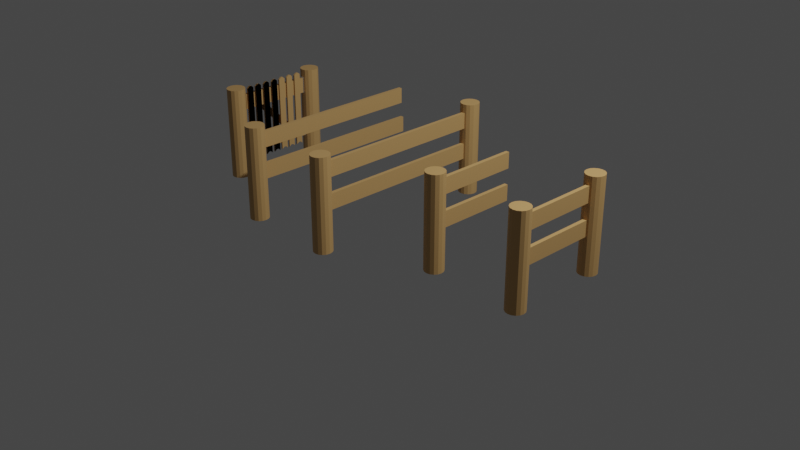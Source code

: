# Source: Fences.blend  (saved by Blender 2.82.7; exported with 4.5.12 LTS)
import bpy
from mathutils import Matrix  # noqa: F401  (used for matrix-valued properties, if any)

bpy.ops.wm.read_factory_settings(use_empty=True)
scene = bpy.context.scene
scene.name = 'Scene'

# ---- collections
col_collection = bpy.data.collections.new('Collection'); scene.collection.children.link(col_collection)
col_fencegate = bpy.data.collections.new('FenceGate'); scene.collection.children.link(col_fencegate)
col_gate = bpy.data.collections.new('Gate'); col_fencegate.children.link(col_gate)
col_fenceshort_001 = bpy.data.collections.new('FenceShort.001'); scene.collection.children.link(col_fenceshort_001)
col_fenceshortopen = bpy.data.collections.new('FenceShortOpen'); scene.collection.children.link(col_fenceshortopen)
col_fencelong = bpy.data.collections.new('FenceLong'); scene.collection.children.link(col_fencelong)
col_fencelongopen = bpy.data.collections.new('FenceLongOpen'); scene.collection.children.link(col_fencelongopen)

# ---- materials (node trees are filled in below, after node groups)
mat_wood = bpy.data.materials.new('Wood')
mat_metal = bpy.data.materials.new('Metal')

# ---- material node trees
mat_wood.use_nodes = True; mat_wood.node_tree.nodes.clear()
_N = mat_wood.node_tree.nodes; _L = mat_wood.node_tree.links
n0 = _N.new('ShaderNodeOutputMaterial'); n0.name = 'Material Output'; n0.location = (300, 300)
n1 = _N.new('ShaderNodeBsdfPrincipled'); n1.name = 'Principled BSDF'; n1.location = (10, 300)
n1.distribution = 'GGX'
n1.subsurface_method = 'BURLEY'
n1.inputs[0].default_value = (0.5815, 0.3504, 0.1347, 1.0)
n1.inputs[3].default_value = 1.45
n1.inputs[27].default_value = (0.0, 0.0, 0.0, 1.0)
n1.inputs[28].default_value = 1.0
_L.new(n1.outputs[0], n0.inputs[0])
n0.is_active_output = True
mat_metal.use_nodes = True; mat_metal.node_tree.nodes.clear()
_N = mat_metal.node_tree.nodes; _L = mat_metal.node_tree.links
n0 = _N.new('ShaderNodeOutputMaterial'); n0.name = 'Material Output'; n0.location = (300, 300)
n1 = _N.new('ShaderNodeBsdfPrincipled'); n1.name = 'Principled BSDF'; n1.location = (10, 300)
n1.distribution = 'GGX'
n1.subsurface_method = 'BURLEY'
n1.inputs[0].default_value = (0.5382, 0.5382, 0.5382, 1.0)
n1.inputs[1].default_value = 0.8083
n1.inputs[2].default_value = 0.0
n1.inputs[3].default_value = 1.45
n1.inputs[24].default_value = 0.18
n1.inputs[27].default_value = (0.0, 0.0, 0.0, 1.0)
n1.inputs[28].default_value = 1.0
_L.new(n1.outputs[0], n0.inputs[0])
n0.is_active_output = True

# ---- world
world_world = bpy.data.worlds.new('World'); scene.world = world_world
world_world.use_nodes = True; world_world.node_tree.nodes.clear()
_N = world_world.node_tree.nodes; _L = world_world.node_tree.links
n0 = _N.new('ShaderNodeOutputWorld'); n0.name = 'World Output'; n0.location = (300, 300)
n1 = _N.new('ShaderNodeBackground'); n1.name = 'Background'; n1.location = (10, 300)
n1.inputs[0].default_value = (0.05088, 0.05088, 0.05088, 1.0)
_L.new(n1.outputs[0], n0.inputs[0])
n0.is_active_output = True
world_world.color = (0.05088, 0.05088, 0.05088)
world_world.use_sun_shadow = False
world_world.sun_shadow_jitter_overblur = 0.0

# ---- cameras
cam_camera = bpy.data.cameras.new('Camera')
cam_camera.clip_end = 100.0
cam_camera.ortho_scale = 7.314

# ---- lights
light_light = bpy.data.lights.new('Light', 'POINT')
light_light.transmission_factor = 0.0
light_light.energy = 1000.0
light_light.shadow_soft_size = 0.1
light_light.shadow_maximum_resolution = 0.006
light_light.use_absolute_resolution = True

# ---- meshes
me_cylinder = bpy.data.meshes.new('Cylinder')
me_cylinder.from_pydata([(0.0, 0.1, -0.5), (0.0, 0.1, 0.5), (0.03827, 0.09239, -0.5), (0.03827, 0.09239, 0.5), (0.07071, 0.07071, -0.5), (0.07071, 0.07071, 0.5), (0.09239, 0.03827, -0.5), (0.09239, 0.03827, 0.5), (0.1, -4.371e-09, -0.5), (0.1, -4.371e-09, 0.5), (0.09239, -0.03827, -0.5), (0.09239, -0.03827, 0.5), (0.07071, -0.07071, -0.5), (0.07071, -0.07071, 0.5), (0.03827, -0.09239, -0.5), (0.03827, -0.09239, 0.5), (1.51e-08, -0.1, -0.5), (1.51e-08, -0.1, 0.5), (-0.03827, -0.09239, -0.5), (-0.03827, -0.09239, 0.5), (-0.07071, -0.07071, -0.5), (-0.07071, -0.07071, 0.5), (-0.09239, -0.03827, -0.5), (-0.09239, -0.03827, 0.5), (-0.1, 1.192e-09, -0.5), (-0.1, 1.192e-09, 0.5), (-0.09239, 0.03827, -0.5), (-0.09239, 0.03827, 0.5), (-0.07071, 0.07071, -0.5), (-0.07071, 0.07071, 0.5), (-0.03827, 0.09239, -0.5), (-0.03827, 0.09239, 0.5)], [], [(0, 1, 3, 2), (2, 3, 5, 4), (4, 5, 7, 6), (6, 7, 9, 8), (8, 9, 11, 10), (10, 11, 13, 12), (12, 13, 15, 14), (14, 15, 17, 16), (16, 17, 19, 18), (18, 19, 21, 20), (20, 21, 23, 22), (22, 23, 25, 24), (24, 25, 27, 26), (26, 27, 29, 28), (3, 1, 31, 29, 27, 25, 23, 21, 19, 17, 15, 13, 11, 9, 7, 5), (28, 29, 31, 30), (30, 31, 1, 0), (0, 2, 4, 6, 8, 10, 12, 14, 16, 18, 20, 22, 24, 26, 28, 30)])
_uv = me_cylinder.uv_layers.new(name='UVMap')
_uv.uv.foreach_set('vector', [1.0, 0.5, 1.0, 1.0, 0.9375, 1.0, 0.9375, 0.5, 0.9375, 0.5, 0.9375, 1.0, 0.875, 1.0, 0.875, 0.5, 0.875, 0.5, 0.875, 1.0, 0.8125, 1.0, 0.8125, 0.5, 0.8125, 0.5, 0.8125, 1.0, 0.75, 1.0, 0.75, 0.5, 0.75, 0.5, 0.75, 1.0, 0.6875, 1.0, 0.6875, 0.5, 0.6875, 0.5, 0.6875, 1.0, 0.625, 1.0, 0.625, 0.5, 0.625, 0.5, 0.625, 1.0, 0.5625, 1.0, 0.5625, 0.5, 0.5625, 0.5, 0.5625, 1.0, 0.5, 1.0, 0.5, 0.5, 0.5, 0.5, 0.5, 1.0, 0.4375, 1.0, 0.4375, 0.5, 0.4375, 0.5, 0.4375, 1.0, 0.375, 1.0, 0.375, 0.5, 0.375, 0.5, 0.375, 1.0, 0.3125, 1.0, 0.3125, 0.5, 0.3125, 0.5, 0.3125, 1.0, 0.25, 1.0, 0.25, 0.5, 0.25, 0.5, 0.25, 1.0, 0.1875, 1.0, 0.1875, 0.5, 0.1875, 0.5, 0.1875, 1.0, 0.125, 1.0, 0.125, 0.5, 0.3418, 0.4717, 0.25, 0.49, 0.1582, 0.4717, 0.08029, 0.4197, 0.02827, 0.3418, 0.01, 0.25, 0.02827, 0.1582, 0.08029, 0.08029, 0.1582, 0.02827, 0.25, 0.01, 0.3418, 0.02827, 0.4197, 0.08029, 0.4717, 0.1582, 0.49, 0.25, 0.4717, 0.3418, 0.4197, 0.4197, 0.125, 0.5, 0.125, 1.0, 0.0625, 1.0, 0.0625, 0.5, 0.0625, 0.5, 0.0625, 1.0, 0.0, 1.0, 0.0, 0.5, 0.75, 0.49, 0.8418, 0.4717, 0.9197, 0.4197, 0.9717, 0.3418, 0.99, 0.25, 0.9717, 0.1582, 0.9197, 0.08029, 0.8418, 0.02827, 0.75, 0.01, 0.6582, 0.02827, 0.5803, 0.08029, 0.5283, 0.1582, 0.51, 0.25, 0.5283, 0.3418, 0.5803, 0.4197, 0.6582, 0.4717])
me_cylinder.materials.append(mat_wood)
me_cylinder.use_remesh_fix_poles = True
me_cylinder.use_remesh_preserve_attributes = False
me_cylinder.use_mirror_vertex_groups = False
me_cylinder.update()
me_cylinder_001 = bpy.data.meshes.new('Cylinder.001')
me_cylinder_001.from_pydata([(0.0, 0.1, -0.5), (0.0, 0.1, 0.5), (0.03827, 0.09239, -0.5), (0.03827, 0.09239, 0.5), (0.07071, 0.07071, -0.5), (0.07071, 0.07071, 0.5), (0.09239, 0.03827, -0.5), (0.09239, 0.03827, 0.5), (0.1, -4.371e-09, -0.5), (0.1, -4.371e-09, 0.5), (0.09239, -0.03827, -0.5), (0.09239, -0.03827, 0.5), (0.07071, -0.07071, -0.5), (0.07071, -0.07071, 0.5), (0.03827, -0.09239, -0.5), (0.03827, -0.09239, 0.5), (1.51e-08, -0.1, -0.5), (1.51e-08, -0.1, 0.5), (-0.03827, -0.09239, -0.5), (-0.03827, -0.09239, 0.5), (-0.07071, -0.07071, -0.5), (-0.07071, -0.07071, 0.5), (-0.09239, -0.03827, -0.5), (-0.09239, -0.03827, 0.5), (-0.1, 1.192e-09, -0.5), (-0.1, 1.192e-09, 0.5), (-0.09239, 0.03827, -0.5), (-0.09239, 0.03827, 0.5), (-0.07071, 0.07071, -0.5), (-0.07071, 0.07071, 0.5), (-0.03827, 0.09239, -0.5), (-0.03827, 0.09239, 0.5)], [], [(0, 1, 3, 2), (2, 3, 5, 4), (4, 5, 7, 6), (6, 7, 9, 8), (8, 9, 11, 10), (10, 11, 13, 12), (12, 13, 15, 14), (14, 15, 17, 16), (16, 17, 19, 18), (18, 19, 21, 20), (20, 21, 23, 22), (22, 23, 25, 24), (24, 25, 27, 26), (26, 27, 29, 28), (3, 1, 31, 29, 27, 25, 23, 21, 19, 17, 15, 13, 11, 9, 7, 5), (28, 29, 31, 30), (30, 31, 1, 0), (0, 2, 4, 6, 8, 10, 12, 14, 16, 18, 20, 22, 24, 26, 28, 30)])
_uv = me_cylinder_001.uv_layers.new(name='UVMap')
_uv.uv.foreach_set('vector', [1.0, 0.5, 1.0, 1.0, 0.9375, 1.0, 0.9375, 0.5, 0.9375, 0.5, 0.9375, 1.0, 0.875, 1.0, 0.875, 0.5, 0.875, 0.5, 0.875, 1.0, 0.8125, 1.0, 0.8125, 0.5, 0.8125, 0.5, 0.8125, 1.0, 0.75, 1.0, 0.75, 0.5, 0.75, 0.5, 0.75, 1.0, 0.6875, 1.0, 0.6875, 0.5, 0.6875, 0.5, 0.6875, 1.0, 0.625, 1.0, 0.625, 0.5, 0.625, 0.5, 0.625, 1.0, 0.5625, 1.0, 0.5625, 0.5, 0.5625, 0.5, 0.5625, 1.0, 0.5, 1.0, 0.5, 0.5, 0.5, 0.5, 0.5, 1.0, 0.4375, 1.0, 0.4375, 0.5, 0.4375, 0.5, 0.4375, 1.0, 0.375, 1.0, 0.375, 0.5, 0.375, 0.5, 0.375, 1.0, 0.3125, 1.0, 0.3125, 0.5, 0.3125, 0.5, 0.3125, 1.0, 0.25, 1.0, 0.25, 0.5, 0.25, 0.5, 0.25, 1.0, 0.1875, 1.0, 0.1875, 0.5, 0.1875, 0.5, 0.1875, 1.0, 0.125, 1.0, 0.125, 0.5, 0.3418, 0.4717, 0.25, 0.49, 0.1582, 0.4717, 0.08029, 0.4197, 0.02827, 0.3418, 0.01, 0.25, 0.02827, 0.1582, 0.08029, 0.08029, 0.1582, 0.02827, 0.25, 0.01, 0.3418, 0.02827, 0.4197, 0.08029, 0.4717, 0.1582, 0.49, 0.25, 0.4717, 0.3418, 0.4197, 0.4197, 0.125, 0.5, 0.125, 1.0, 0.0625, 1.0, 0.0625, 0.5, 0.0625, 0.5, 0.0625, 1.0, 0.0, 1.0, 0.0, 0.5, 0.75, 0.49, 0.8418, 0.4717, 0.9197, 0.4197, 0.9717, 0.3418, 0.99, 0.25, 0.9717, 0.1582, 0.9197, 0.08029, 0.8418, 0.02827, 0.75, 0.01, 0.6582, 0.02827, 0.5803, 0.08029, 0.5283, 0.1582, 0.51, 0.25, 0.5283, 0.3418, 0.5803, 0.4197, 0.6582, 0.4717])
me_cylinder_001.materials.append(mat_wood)
me_cylinder_001.use_remesh_fix_poles = True
me_cylinder_001.use_remesh_preserve_attributes = False
me_cylinder_001.use_mirror_vertex_groups = False
me_cylinder_001.update()
me_cube_026 = bpy.data.meshes.new('Cube.026')
me_cube_026.from_pydata([(0.01174, -0.05, -0.0983), (0.01174, -0.05, 0.05578), (0.01174, 0.05, -0.0983), (0.01174, 0.05, 0.05578), (0.05, -0.05, -0.0983), (0.05, -0.05, 0.05578), (0.05, 0.05, -0.0983), (0.05, 0.05, 0.05578)], [], [(0, 1, 3, 2), (2, 3, 7, 6), (6, 7, 5, 4), (4, 5, 1, 0), (2, 6, 4, 0), (7, 3, 1, 5)])
_uv = me_cube_026.uv_layers.new(name='UVMap')
_uv.uv.foreach_set('vector', [0.375, 0.0, 0.625, 0.0, 0.625, 0.25, 0.375, 0.25, 0.375, 0.25, 0.625, 0.25, 0.625, 0.5, 0.375, 0.5, 0.375, 0.5, 0.625, 0.5, 0.625, 0.75, 0.375, 0.75, 0.375, 0.75, 0.625, 0.75, 0.625, 1.0, 0.375, 1.0, 0.125, 0.5, 0.375, 0.5, 0.375, 0.75, 0.125, 0.75, 0.625, 0.5, 0.875, 0.5, 0.875, 0.75, 0.625, 0.75])
me_cube_026.materials.append(mat_wood)
me_cube_026.use_remesh_fix_poles = True
me_cube_026.use_remesh_preserve_attributes = False
me_cube_026.use_mirror_vertex_groups = False
me_cube_026.update()
me_cube_027 = bpy.data.meshes.new('Cube.027')
me_cube_027.from_pydata([(0.01174, -0.05, -0.0983), (0.01174, -0.05, 0.05578), (0.01174, 0.05, -0.0983), (0.01174, 0.05, 0.05578), (0.05, -0.05, -0.0983), (0.05, -0.05, 0.05578), (0.05, 0.05, -0.0983), (0.05, 0.05, 0.05578)], [], [(0, 1, 3, 2), (2, 3, 7, 6), (6, 7, 5, 4), (4, 5, 1, 0), (2, 6, 4, 0), (7, 3, 1, 5)])
_uv = me_cube_027.uv_layers.new(name='UVMap')
_uv.uv.foreach_set('vector', [0.375, 0.0, 0.625, 0.0, 0.625, 0.25, 0.375, 0.25, 0.375, 0.25, 0.625, 0.25, 0.625, 0.5, 0.375, 0.5, 0.375, 0.5, 0.625, 0.5, 0.625, 0.75, 0.375, 0.75, 0.375, 0.75, 0.625, 0.75, 0.625, 1.0, 0.375, 1.0, 0.125, 0.5, 0.375, 0.5, 0.375, 0.75, 0.125, 0.75, 0.625, 0.5, 0.875, 0.5, 0.875, 0.75, 0.625, 0.75])
me_cube_027.materials.append(mat_wood)
me_cube_027.use_remesh_fix_poles = True
me_cube_027.use_remesh_preserve_attributes = False
me_cube_027.use_mirror_vertex_groups = False
me_cube_027.update()
me_cube_012 = bpy.data.meshes.new('Cube.012')
me_cube_012.from_pydata([(-0.001682, -0.9675, -0.09363), (-0.001682, -0.9675, 0.07493), (-0.001682, -0.002952, -0.09363), (-0.001682, -0.002952, 0.07493), (0.03751, -0.9675, -0.09363), (0.03751, -0.9675, 0.07493), (0.03751, -0.002952, -0.09363), (0.03751, -0.002952, 0.07493)], [], [(0, 1, 3, 2), (2, 3, 7, 6), (6, 7, 5, 4), (4, 5, 1, 0), (2, 6, 4, 0), (7, 3, 1, 5)])
_uv = me_cube_012.uv_layers.new(name='UVMap')
_uv.uv.foreach_set('vector', [0.375, 0.0, 0.625, 0.0, 0.625, 0.25, 0.375, 0.25, 0.375, 0.25, 0.625, 0.25, 0.625, 0.5, 0.375, 0.5, 0.375, 0.5, 0.625, 0.5, 0.625, 0.75, 0.375, 0.75, 0.375, 0.75, 0.625, 0.75, 0.625, 1.0, 0.375, 1.0, 0.125, 0.5, 0.375, 0.5, 0.375, 0.75, 0.125, 0.75, 0.625, 0.5, 0.875, 0.5, 0.875, 0.75, 0.625, 0.75])
me_cube_012.materials.append(mat_wood)
me_cube_012.use_remesh_fix_poles = True
me_cube_012.use_remesh_preserve_attributes = False
me_cube_012.use_mirror_vertex_groups = False
me_cube_012.update()
me_cylinder_011 = bpy.data.meshes.new('Cylinder.011')
me_cylinder_011.from_pydata([(0.009635, 0.01182, 0.229), (0.009635, 0.01182, 0.329), (0.01346, 0.01106, 0.229), (0.01346, 0.01106, 0.329), (0.01671, 0.008895, 0.229), (0.01671, 0.008895, 0.329), (0.01887, 0.00565, 0.229), (0.01887, 0.00565, 0.329), (0.01964, 0.001823, 0.229), (0.01964, 0.001823, 0.329), (0.01887, -0.002003, 0.229), (0.01887, -0.002003, 0.329), (0.01671, -0.005248, 0.229), (0.01671, -0.005248, 0.329), (0.01346, -0.007415, 0.229), (0.01346, -0.007415, 0.329), (0.009635, -0.008177, 0.229), (0.009635, -0.008177, 0.329), (0.005808, -0.007415, 0.229), (0.005808, -0.007415, 0.329), (0.002564, -0.005248, 0.229), (0.002564, -0.005248, 0.329), (0.0003965, -0.002003, 0.229), (0.0003965, -0.002003, 0.329), (-0.0003647, 0.001823, 0.229), (-0.0003647, 0.001823, 0.329), (0.0003965, 0.00565, 0.229), (0.0003965, 0.00565, 0.329), (0.002564, 0.008895, 0.229), (0.002564, 0.008895, 0.329), (0.005808, 0.01106, 0.229), (0.005808, 0.01106, 0.329)], [], [(0, 1, 3, 2), (2, 3, 5, 4), (4, 5, 7, 6), (6, 7, 9, 8), (8, 9, 11, 10), (10, 11, 13, 12), (12, 13, 15, 14), (14, 15, 17, 16), (16, 17, 19, 18), (18, 19, 21, 20), (20, 21, 23, 22), (22, 23, 25, 24), (24, 25, 27, 26), (26, 27, 29, 28), (3, 1, 31, 29, 27, 25, 23, 21, 19, 17, 15, 13, 11, 9, 7, 5), (28, 29, 31, 30), (30, 31, 1, 0), (0, 2, 4, 6, 8, 10, 12, 14, 16, 18, 20, 22, 24, 26, 28, 30)])
_uv = me_cylinder_011.uv_layers.new(name='UVMap')
_uv.uv.foreach_set('vector', [1.0, 0.5, 1.0, 1.0, 0.9375, 1.0, 0.9375, 0.5, 0.9375, 0.5, 0.9375, 1.0, 0.875, 1.0, 0.875, 0.5, 0.875, 0.5, 0.875, 1.0, 0.8125, 1.0, 0.8125, 0.5, 0.8125, 0.5, 0.8125, 1.0, 0.75, 1.0, 0.75, 0.5, 0.75, 0.5, 0.75, 1.0, 0.6875, 1.0, 0.6875, 0.5, 0.6875, 0.5, 0.6875, 1.0, 0.625, 1.0, 0.625, 0.5, 0.625, 0.5, 0.625, 1.0, 0.5625, 1.0, 0.5625, 0.5, 0.5625, 0.5, 0.5625, 1.0, 0.5, 1.0, 0.5, 0.5, 0.5, 0.5, 0.5, 1.0, 0.4375, 1.0, 0.4375, 0.5, 0.4375, 0.5, 0.4375, 1.0, 0.375, 1.0, 0.375, 0.5, 0.375, 0.5, 0.375, 1.0, 0.3125, 1.0, 0.3125, 0.5, 0.3125, 0.5, 0.3125, 1.0, 0.25, 1.0, 0.25, 0.5, 0.25, 0.5, 0.25, 1.0, 0.1875, 1.0, 0.1875, 0.5, 0.1875, 0.5, 0.1875, 1.0, 0.125, 1.0, 0.125, 0.5, 0.3418, 0.4717, 0.25, 0.49, 0.1582, 0.4717, 0.08029, 0.4197, 0.02827, 0.3418, 0.01, 0.25, 0.02827, 0.1582, 0.08029, 0.08029, 0.1582, 0.02827, 0.25, 0.01, 0.3418, 0.02827, 0.4197, 0.08029, 0.4717, 0.1582, 0.49, 0.25, 0.4717, 0.3418, 0.4197, 0.4197, 0.125, 0.5, 0.125, 1.0, 0.0625, 1.0, 0.0625, 0.5, 0.0625, 0.5, 0.0625, 1.0, 0.0, 1.0, 0.0, 0.5, 0.75, 0.49, 0.8418, 0.4717, 0.9197, 0.4197, 0.9717, 0.3418, 0.99, 0.25, 0.9717, 0.1582, 0.9197, 0.08029, 0.8418, 0.02827, 0.75, 0.01, 0.6582, 0.02827, 0.5803, 0.08029, 0.5283, 0.1582, 0.51, 0.25, 0.5283, 0.3418, 0.5803, 0.4197, 0.6582, 0.4717])
me_cylinder_011.materials.append(mat_metal)
me_cylinder_011.use_remesh_fix_poles = True
me_cylinder_011.use_remesh_preserve_attributes = False
me_cylinder_011.use_mirror_vertex_groups = False
me_cylinder_011.update()
me_cylinder_012 = bpy.data.meshes.new('Cylinder.012')
me_cylinder_012.from_pydata([(0.009635, 0.01182, -0.05496), (0.009635, 0.01182, 0.04504), (0.01346, 0.01106, -0.05496), (0.01346, 0.01106, 0.04504), (0.01671, 0.008895, -0.05496), (0.01671, 0.008895, 0.04504), (0.01887, 0.00565, -0.05496), (0.01887, 0.00565, 0.04504), (0.01964, 0.001823, -0.05496), (0.01964, 0.001823, 0.04504), (0.01887, -0.002003, -0.05496), (0.01887, -0.002003, 0.04504), (0.01671, -0.005248, -0.05496), (0.01671, -0.005248, 0.04504), (0.01346, -0.007415, -0.05496), (0.01346, -0.007415, 0.04504), (0.009635, -0.008177, -0.05496), (0.009635, -0.008177, 0.04504), (0.005808, -0.007415, -0.05496), (0.005808, -0.007415, 0.04504), (0.002564, -0.005248, -0.05496), (0.002564, -0.005248, 0.04504), (0.0003965, -0.002003, -0.05496), (0.0003965, -0.002003, 0.04504), (-0.0003647, 0.001823, -0.05496), (-0.0003647, 0.001823, 0.04504), (0.0003965, 0.00565, -0.05496), (0.0003965, 0.00565, 0.04504), (0.002564, 0.008895, -0.05496), (0.002564, 0.008895, 0.04504), (0.005808, 0.01106, -0.05496), (0.005808, 0.01106, 0.04504)], [], [(0, 1, 3, 2), (2, 3, 5, 4), (4, 5, 7, 6), (6, 7, 9, 8), (8, 9, 11, 10), (10, 11, 13, 12), (12, 13, 15, 14), (14, 15, 17, 16), (16, 17, 19, 18), (18, 19, 21, 20), (20, 21, 23, 22), (22, 23, 25, 24), (24, 25, 27, 26), (26, 27, 29, 28), (3, 1, 31, 29, 27, 25, 23, 21, 19, 17, 15, 13, 11, 9, 7, 5), (28, 29, 31, 30), (30, 31, 1, 0), (0, 2, 4, 6, 8, 10, 12, 14, 16, 18, 20, 22, 24, 26, 28, 30)])
_uv = me_cylinder_012.uv_layers.new(name='UVMap')
_uv.uv.foreach_set('vector', [1.0, 0.5, 1.0, 1.0, 0.9375, 1.0, 0.9375, 0.5, 0.9375, 0.5, 0.9375, 1.0, 0.875, 1.0, 0.875, 0.5, 0.875, 0.5, 0.875, 1.0, 0.8125, 1.0, 0.8125, 0.5, 0.8125, 0.5, 0.8125, 1.0, 0.75, 1.0, 0.75, 0.5, 0.75, 0.5, 0.75, 1.0, 0.6875, 1.0, 0.6875, 0.5, 0.6875, 0.5, 0.6875, 1.0, 0.625, 1.0, 0.625, 0.5, 0.625, 0.5, 0.625, 1.0, 0.5625, 1.0, 0.5625, 0.5, 0.5625, 0.5, 0.5625, 1.0, 0.5, 1.0, 0.5, 0.5, 0.5, 0.5, 0.5, 1.0, 0.4375, 1.0, 0.4375, 0.5, 0.4375, 0.5, 0.4375, 1.0, 0.375, 1.0, 0.375, 0.5, 0.375, 0.5, 0.375, 1.0, 0.3125, 1.0, 0.3125, 0.5, 0.3125, 0.5, 0.3125, 1.0, 0.25, 1.0, 0.25, 0.5, 0.25, 0.5, 0.25, 1.0, 0.1875, 1.0, 0.1875, 0.5, 0.1875, 0.5, 0.1875, 1.0, 0.125, 1.0, 0.125, 0.5, 0.3418, 0.4717, 0.25, 0.49, 0.1582, 0.4717, 0.08029, 0.4197, 0.02827, 0.3418, 0.01, 0.25, 0.02827, 0.1582, 0.08029, 0.08029, 0.1582, 0.02827, 0.25, 0.01, 0.3418, 0.02827, 0.4197, 0.08029, 0.4717, 0.1582, 0.49, 0.25, 0.4717, 0.3418, 0.4197, 0.4197, 0.125, 0.5, 0.125, 1.0, 0.0625, 1.0, 0.0625, 0.5, 0.0625, 0.5, 0.0625, 1.0, 0.0, 1.0, 0.0, 0.5, 0.75, 0.49, 0.8418, 0.4717, 0.9197, 0.4197, 0.9717, 0.3418, 0.99, 0.25, 0.9717, 0.1582, 0.9197, 0.08029, 0.8418, 0.02827, 0.75, 0.01, 0.6582, 0.02827, 0.5803, 0.08029, 0.5283, 0.1582, 0.51, 0.25, 0.5283, 0.3418, 0.5803, 0.4197, 0.6582, 0.4717])
me_cylinder_012.materials.append(mat_metal)
me_cylinder_012.use_remesh_fix_poles = True
me_cylinder_012.use_remesh_preserve_attributes = False
me_cylinder_012.use_mirror_vertex_groups = False
me_cylinder_012.update()
me_cube_015 = bpy.data.meshes.new('Cube.015')
me_cube_015.from_pydata([(0.08231, -0.7677, -1.03), (0.08231, -0.7677, -0.8611), (0.08231, 0.1968, -1.03), (0.08231, 0.1968, -0.8611), (0.1215, -0.7677, -1.03), (0.1215, -0.7677, -0.8611), (0.1215, 0.1968, -1.03), (0.1215, 0.1968, -0.8611), (0.08231, -0.7923, -0.9735), (0.08231, -0.7923, -0.9173), (0.08231, 0.1722, -0.9173), (0.08231, 0.1722, -0.9735), (0.1215, 0.1722, -0.9173), (0.1215, 0.1722, -0.9735), (0.1215, -0.7923, -0.9173), (0.1215, -0.7923, -0.9735)], [], [(9, 1, 3, 10), (10, 3, 7, 12), (12, 7, 5, 14), (14, 5, 1, 9), (2, 6, 4, 0), (7, 3, 1, 5), (4, 15, 8, 0), (15, 14, 9, 8), (6, 13, 15, 4), (13, 12, 14, 15), (2, 11, 13, 6), (11, 10, 12, 13), (0, 8, 11, 2), (8, 9, 10, 11)])
_uv = me_cube_015.uv_layers.new(name='UVMap')
_uv.uv.foreach_set('vector', [0.5417, 0.0, 0.625, 0.0, 0.625, 0.25, 0.5417, 0.25, 0.5417, 0.25, 0.625, 0.25, 0.625, 0.5, 0.5417, 0.5, 0.5417, 0.5, 0.625, 0.5, 0.625, 0.75, 0.5417, 0.75, 0.5417, 0.75, 0.625, 0.75, 0.625, 1.0, 0.5417, 1.0, 0.125, 0.5, 0.375, 0.5, 0.375, 0.75, 0.125, 0.75, 0.625, 0.5, 0.875, 0.5, 0.875, 0.75, 0.625, 0.75, 0.375, 0.75, 0.4583, 0.75, 0.4583, 1.0, 0.375, 1.0, 0.4583, 0.75, 0.5417, 0.75, 0.5417, 1.0, 0.4583, 1.0, 0.375, 0.5, 0.4583, 0.5, 0.4583, 0.75, 0.375, 0.75, 0.4583, 0.5, 0.5417, 0.5, 0.5417, 0.75, 0.4583, 0.75, 0.375, 0.25, 0.4583, 0.25, 0.4583, 0.5, 0.375, 0.5, 0.4583, 0.25, 0.5417, 0.25, 0.5417, 0.5, 0.4583, 0.5, 0.375, 0.0, 0.4583, 0.0, 0.4583, 0.25, 0.375, 0.25, 0.4583, 0.0, 0.5417, 0.0, 0.5417, 0.25, 0.4583, 0.25])
me_cube_015.materials.append(mat_wood)
me_cube_015.use_remesh_fix_poles = True
me_cube_015.use_remesh_preserve_attributes = False
me_cube_015.use_mirror_vertex_groups = False
me_cube_015.update()
me_cube_016 = bpy.data.meshes.new('Cube.016')
me_cube_016.from_pydata([(0.08231, -0.7677, -1.278), (0.08231, -0.7677, -1.109), (0.08231, 0.1968, -1.278), (0.08231, 0.1968, -1.109), (0.1215, -0.7677, -1.278), (0.1215, -0.7677, -1.109), (0.1215, 0.1968, -1.278), (0.1215, 0.1968, -1.109), (0.08231, -0.7923, -1.222), (0.08231, -0.7923, -1.165), (0.08231, 0.1722, -1.165), (0.08231, 0.1722, -1.222), (0.1215, 0.1722, -1.165), (0.1215, 0.1722, -1.222), (0.1215, -0.7923, -1.165), (0.1215, -0.7923, -1.222)], [], [(9, 1, 3, 10), (10, 3, 7, 12), (12, 7, 5, 14), (14, 5, 1, 9), (2, 6, 4, 0), (7, 3, 1, 5), (4, 15, 8, 0), (15, 14, 9, 8), (6, 13, 15, 4), (13, 12, 14, 15), (2, 11, 13, 6), (11, 10, 12, 13), (0, 8, 11, 2), (8, 9, 10, 11)])
_uv = me_cube_016.uv_layers.new(name='UVMap')
_uv.uv.foreach_set('vector', [0.5417, 0.0, 0.625, 0.0, 0.625, 0.25, 0.5417, 0.25, 0.5417, 0.25, 0.625, 0.25, 0.625, 0.5, 0.5417, 0.5, 0.5417, 0.5, 0.625, 0.5, 0.625, 0.75, 0.5417, 0.75, 0.5417, 0.75, 0.625, 0.75, 0.625, 1.0, 0.5417, 1.0, 0.125, 0.5, 0.375, 0.5, 0.375, 0.75, 0.125, 0.75, 0.625, 0.5, 0.875, 0.5, 0.875, 0.75, 0.625, 0.75, 0.375, 0.75, 0.4583, 0.75, 0.4583, 1.0, 0.375, 1.0, 0.4583, 0.75, 0.5417, 0.75, 0.5417, 1.0, 0.4583, 1.0, 0.375, 0.5, 0.4583, 0.5, 0.4583, 0.75, 0.375, 0.75, 0.4583, 0.5, 0.5417, 0.5, 0.5417, 0.75, 0.4583, 0.75, 0.375, 0.25, 0.4583, 0.25, 0.4583, 0.5, 0.375, 0.5, 0.4583, 0.25, 0.5417, 0.25, 0.5417, 0.5, 0.4583, 0.5, 0.375, 0.0, 0.4583, 0.0, 0.4583, 0.25, 0.375, 0.25, 0.4583, 0.0, 0.5417, 0.0, 0.5417, 0.25, 0.4583, 0.25])
me_cube_016.materials.append(mat_wood)
me_cube_016.use_remesh_fix_poles = True
me_cube_016.use_remesh_preserve_attributes = False
me_cube_016.use_mirror_vertex_groups = False
me_cube_016.update()
me_cube_017 = bpy.data.meshes.new('Cube.017')
me_cube_017.from_pydata([(0.08231, -0.7677, -1.527), (0.08231, -0.7677, -1.359), (0.08231, 0.1968, -1.527), (0.08231, 0.1968, -1.359), (0.1215, -0.7677, -1.527), (0.1215, -0.7677, -1.359), (0.1215, 0.1968, -1.527), (0.1215, 0.1968, -1.359), (0.08231, -0.7923, -1.471), (0.08231, -0.7923, -1.415), (0.08231, 0.1722, -1.415), (0.08231, 0.1722, -1.471), (0.1215, 0.1722, -1.415), (0.1215, 0.1722, -1.471), (0.1215, -0.7923, -1.415), (0.1215, -0.7923, -1.471)], [], [(9, 1, 3, 10), (10, 3, 7, 12), (12, 7, 5, 14), (14, 5, 1, 9), (2, 6, 4, 0), (7, 3, 1, 5), (4, 15, 8, 0), (15, 14, 9, 8), (6, 13, 15, 4), (13, 12, 14, 15), (2, 11, 13, 6), (11, 10, 12, 13), (0, 8, 11, 2), (8, 9, 10, 11)])
_uv = me_cube_017.uv_layers.new(name='UVMap')
_uv.uv.foreach_set('vector', [0.5417, 0.0, 0.625, 0.0, 0.625, 0.25, 0.5417, 0.25, 0.5417, 0.25, 0.625, 0.25, 0.625, 0.5, 0.5417, 0.5, 0.5417, 0.5, 0.625, 0.5, 0.625, 0.75, 0.5417, 0.75, 0.5417, 0.75, 0.625, 0.75, 0.625, 1.0, 0.5417, 1.0, 0.125, 0.5, 0.375, 0.5, 0.375, 0.75, 0.125, 0.75, 0.625, 0.5, 0.875, 0.5, 0.875, 0.75, 0.625, 0.75, 0.375, 0.75, 0.4583, 0.75, 0.4583, 1.0, 0.375, 1.0, 0.4583, 0.75, 0.5417, 0.75, 0.5417, 1.0, 0.4583, 1.0, 0.375, 0.5, 0.4583, 0.5, 0.4583, 0.75, 0.375, 0.75, 0.4583, 0.5, 0.5417, 0.5, 0.5417, 0.75, 0.4583, 0.75, 0.375, 0.25, 0.4583, 0.25, 0.4583, 0.5, 0.375, 0.5, 0.4583, 0.25, 0.5417, 0.25, 0.5417, 0.5, 0.4583, 0.5, 0.375, 0.0, 0.4583, 0.0, 0.4583, 0.25, 0.375, 0.25, 0.4583, 0.0, 0.5417, 0.0, 0.5417, 0.25, 0.4583, 0.25])
me_cube_017.materials.append(mat_wood)
me_cube_017.use_remesh_fix_poles = True
me_cube_017.use_remesh_preserve_attributes = False
me_cube_017.use_mirror_vertex_groups = False
me_cube_017.update()
me_cube_018 = bpy.data.meshes.new('Cube.018')
me_cube_018.from_pydata([(0.08231, -0.7677, -1.761), (0.08231, -0.7677, -1.592), (0.08231, 0.1968, -1.761), (0.08231, 0.1968, -1.592), (0.1215, -0.7677, -1.761), (0.1215, -0.7677, -1.592), (0.1215, 0.1968, -1.761), (0.1215, 0.1968, -1.592), (0.08231, -0.7923, -1.705), (0.08231, -0.7923, -1.648), (0.08231, 0.1722, -1.648), (0.08231, 0.1722, -1.705), (0.1215, 0.1722, -1.648), (0.1215, 0.1722, -1.705), (0.1215, -0.7923, -1.648), (0.1215, -0.7923, -1.705)], [], [(9, 1, 3, 10), (10, 3, 7, 12), (12, 7, 5, 14), (14, 5, 1, 9), (2, 6, 4, 0), (7, 3, 1, 5), (4, 15, 8, 0), (15, 14, 9, 8), (6, 13, 15, 4), (13, 12, 14, 15), (2, 11, 13, 6), (11, 10, 12, 13), (0, 8, 11, 2), (8, 9, 10, 11)])
_uv = me_cube_018.uv_layers.new(name='UVMap')
_uv.uv.foreach_set('vector', [0.5417, 0.0, 0.625, 0.0, 0.625, 0.25, 0.5417, 0.25, 0.5417, 0.25, 0.625, 0.25, 0.625, 0.5, 0.5417, 0.5, 0.5417, 0.5, 0.625, 0.5, 0.625, 0.75, 0.5417, 0.75, 0.5417, 0.75, 0.625, 0.75, 0.625, 1.0, 0.5417, 1.0, 0.125, 0.5, 0.375, 0.5, 0.375, 0.75, 0.125, 0.75, 0.625, 0.5, 0.875, 0.5, 0.875, 0.75, 0.625, 0.75, 0.375, 0.75, 0.4583, 0.75, 0.4583, 1.0, 0.375, 1.0, 0.4583, 0.75, 0.5417, 0.75, 0.5417, 1.0, 0.4583, 1.0, 0.375, 0.5, 0.4583, 0.5, 0.4583, 0.75, 0.375, 0.75, 0.4583, 0.5, 0.5417, 0.5, 0.5417, 0.75, 0.4583, 0.75, 0.375, 0.25, 0.4583, 0.25, 0.4583, 0.5, 0.375, 0.5, 0.4583, 0.25, 0.5417, 0.25, 0.5417, 0.5, 0.4583, 0.5, 0.375, 0.0, 0.4583, 0.0, 0.4583, 0.25, 0.375, 0.25, 0.4583, 0.0, 0.5417, 0.0, 0.5417, 0.25, 0.4583, 0.25])
me_cube_018.materials.append(mat_wood)
me_cube_018.use_remesh_fix_poles = True
me_cube_018.use_remesh_preserve_attributes = False
me_cube_018.use_mirror_vertex_groups = False
me_cube_018.update()
me_cube_019 = bpy.data.meshes.new('Cube.019')
me_cube_019.from_pydata([(0.08231, -0.7677, -1.03), (0.08231, -0.7677, -0.8611), (0.08231, 0.1968, -1.03), (0.08231, 0.1968, -0.8611), (0.1215, -0.7677, -1.03), (0.1215, -0.7677, -0.8611), (0.1215, 0.1968, -1.03), (0.1215, 0.1968, -0.8611), (0.08231, -0.7923, -0.9735), (0.08231, -0.7923, -0.9173), (0.08231, 0.1722, -0.9173), (0.08231, 0.1722, -0.9735), (0.1215, 0.1722, -0.9173), (0.1215, 0.1722, -0.9735), (0.1215, -0.7923, -0.9173), (0.1215, -0.7923, -0.9735)], [], [(9, 1, 3, 10), (10, 3, 7, 12), (12, 7, 5, 14), (14, 5, 1, 9), (2, 6, 4, 0), (7, 3, 1, 5), (4, 15, 8, 0), (15, 14, 9, 8), (6, 13, 15, 4), (13, 12, 14, 15), (2, 11, 13, 6), (11, 10, 12, 13), (0, 8, 11, 2), (8, 9, 10, 11)])
_uv = me_cube_019.uv_layers.new(name='UVMap')
_uv.uv.foreach_set('vector', [0.5417, 0.0, 0.625, 0.0, 0.625, 0.25, 0.5417, 0.25, 0.5417, 0.25, 0.625, 0.25, 0.625, 0.5, 0.5417, 0.5, 0.5417, 0.5, 0.625, 0.5, 0.625, 0.75, 0.5417, 0.75, 0.5417, 0.75, 0.625, 0.75, 0.625, 1.0, 0.5417, 1.0, 0.125, 0.5, 0.375, 0.5, 0.375, 0.75, 0.125, 0.75, 0.625, 0.5, 0.875, 0.5, 0.875, 0.75, 0.625, 0.75, 0.375, 0.75, 0.4583, 0.75, 0.4583, 1.0, 0.375, 1.0, 0.4583, 0.75, 0.5417, 0.75, 0.5417, 1.0, 0.4583, 1.0, 0.375, 0.5, 0.4583, 0.5, 0.4583, 0.75, 0.375, 0.75, 0.4583, 0.5, 0.5417, 0.5, 0.5417, 0.75, 0.4583, 0.75, 0.375, 0.25, 0.4583, 0.25, 0.4583, 0.5, 0.375, 0.5, 0.4583, 0.25, 0.5417, 0.25, 0.5417, 0.5, 0.4583, 0.5, 0.375, 0.0, 0.4583, 0.0, 0.4583, 0.25, 0.375, 0.25, 0.4583, 0.0, 0.5417, 0.0, 0.5417, 0.25, 0.4583, 0.25])
me_cube_019.materials.append(mat_wood)
me_cube_019.use_remesh_fix_poles = True
me_cube_019.use_remesh_preserve_attributes = False
me_cube_019.use_mirror_vertex_groups = False
me_cube_019.update()
me_cube_020 = bpy.data.meshes.new('Cube.020')
me_cube_020.from_pydata([(0.08231, -0.7677, -1.278), (0.08231, -0.7677, -1.109), (0.08231, 0.1968, -1.278), (0.08231, 0.1968, -1.109), (0.1215, -0.7677, -1.278), (0.1215, -0.7677, -1.109), (0.1215, 0.1968, -1.278), (0.1215, 0.1968, -1.109), (0.08231, -0.7923, -1.222), (0.08231, -0.7923, -1.165), (0.08231, 0.1722, -1.165), (0.08231, 0.1722, -1.222), (0.1215, 0.1722, -1.165), (0.1215, 0.1722, -1.222), (0.1215, -0.7923, -1.165), (0.1215, -0.7923, -1.222)], [], [(9, 1, 3, 10), (10, 3, 7, 12), (12, 7, 5, 14), (14, 5, 1, 9), (2, 6, 4, 0), (7, 3, 1, 5), (4, 15, 8, 0), (15, 14, 9, 8), (6, 13, 15, 4), (13, 12, 14, 15), (2, 11, 13, 6), (11, 10, 12, 13), (0, 8, 11, 2), (8, 9, 10, 11)])
_uv = me_cube_020.uv_layers.new(name='UVMap')
_uv.uv.foreach_set('vector', [0.5417, 0.0, 0.625, 0.0, 0.625, 0.25, 0.5417, 0.25, 0.5417, 0.25, 0.625, 0.25, 0.625, 0.5, 0.5417, 0.5, 0.5417, 0.5, 0.625, 0.5, 0.625, 0.75, 0.5417, 0.75, 0.5417, 0.75, 0.625, 0.75, 0.625, 1.0, 0.5417, 1.0, 0.125, 0.5, 0.375, 0.5, 0.375, 0.75, 0.125, 0.75, 0.625, 0.5, 0.875, 0.5, 0.875, 0.75, 0.625, 0.75, 0.375, 0.75, 0.4583, 0.75, 0.4583, 1.0, 0.375, 1.0, 0.4583, 0.75, 0.5417, 0.75, 0.5417, 1.0, 0.4583, 1.0, 0.375, 0.5, 0.4583, 0.5, 0.4583, 0.75, 0.375, 0.75, 0.4583, 0.5, 0.5417, 0.5, 0.5417, 0.75, 0.4583, 0.75, 0.375, 0.25, 0.4583, 0.25, 0.4583, 0.5, 0.375, 0.5, 0.4583, 0.25, 0.5417, 0.25, 0.5417, 0.5, 0.4583, 0.5, 0.375, 0.0, 0.4583, 0.0, 0.4583, 0.25, 0.375, 0.25, 0.4583, 0.0, 0.5417, 0.0, 0.5417, 0.25, 0.4583, 0.25])
me_cube_020.materials.append(mat_wood)
me_cube_020.use_remesh_fix_poles = True
me_cube_020.use_remesh_preserve_attributes = False
me_cube_020.use_mirror_vertex_groups = False
me_cube_020.update()
me_cube_021 = bpy.data.meshes.new('Cube.021')
me_cube_021.from_pydata([(0.08231, -0.7677, -1.527), (0.08231, -0.7677, -1.359), (0.08231, 0.1968, -1.527), (0.08231, 0.1968, -1.359), (0.1215, -0.7677, -1.527), (0.1215, -0.7677, -1.359), (0.1215, 0.1968, -1.527), (0.1215, 0.1968, -1.359), (0.08231, -0.7923, -1.471), (0.08231, -0.7923, -1.415), (0.08231, 0.1722, -1.415), (0.08231, 0.1722, -1.471), (0.1215, 0.1722, -1.415), (0.1215, 0.1722, -1.471), (0.1215, -0.7923, -1.415), (0.1215, -0.7923, -1.471)], [], [(9, 1, 3, 10), (10, 3, 7, 12), (12, 7, 5, 14), (14, 5, 1, 9), (2, 6, 4, 0), (7, 3, 1, 5), (4, 15, 8, 0), (15, 14, 9, 8), (6, 13, 15, 4), (13, 12, 14, 15), (2, 11, 13, 6), (11, 10, 12, 13), (0, 8, 11, 2), (8, 9, 10, 11)])
_uv = me_cube_021.uv_layers.new(name='UVMap')
_uv.uv.foreach_set('vector', [0.5417, 0.0, 0.625, 0.0, 0.625, 0.25, 0.5417, 0.25, 0.5417, 0.25, 0.625, 0.25, 0.625, 0.5, 0.5417, 0.5, 0.5417, 0.5, 0.625, 0.5, 0.625, 0.75, 0.5417, 0.75, 0.5417, 0.75, 0.625, 0.75, 0.625, 1.0, 0.5417, 1.0, 0.125, 0.5, 0.375, 0.5, 0.375, 0.75, 0.125, 0.75, 0.625, 0.5, 0.875, 0.5, 0.875, 0.75, 0.625, 0.75, 0.375, 0.75, 0.4583, 0.75, 0.4583, 1.0, 0.375, 1.0, 0.4583, 0.75, 0.5417, 0.75, 0.5417, 1.0, 0.4583, 1.0, 0.375, 0.5, 0.4583, 0.5, 0.4583, 0.75, 0.375, 0.75, 0.4583, 0.5, 0.5417, 0.5, 0.5417, 0.75, 0.4583, 0.75, 0.375, 0.25, 0.4583, 0.25, 0.4583, 0.5, 0.375, 0.5, 0.4583, 0.25, 0.5417, 0.25, 0.5417, 0.5, 0.4583, 0.5, 0.375, 0.0, 0.4583, 0.0, 0.4583, 0.25, 0.375, 0.25, 0.4583, 0.0, 0.5417, 0.0, 0.5417, 0.25, 0.4583, 0.25])
me_cube_021.materials.append(mat_wood)
me_cube_021.use_remesh_fix_poles = True
me_cube_021.use_remesh_preserve_attributes = False
me_cube_021.use_mirror_vertex_groups = False
me_cube_021.update()
me_cube_022 = bpy.data.meshes.new('Cube.022')
me_cube_022.from_pydata([(0.08231, -0.7677, -1.761), (0.08231, -0.7677, -1.592), (0.08231, 0.1968, -1.761), (0.08231, 0.1968, -1.592), (0.1215, -0.7677, -1.761), (0.1215, -0.7677, -1.592), (0.1215, 0.1968, -1.761), (0.1215, 0.1968, -1.592), (0.08231, -0.7923, -1.705), (0.08231, -0.7923, -1.648), (0.08231, 0.1722, -1.648), (0.08231, 0.1722, -1.705), (0.1215, 0.1722, -1.648), (0.1215, 0.1722, -1.705), (0.1215, -0.7923, -1.648), (0.1215, -0.7923, -1.705)], [], [(9, 1, 3, 10), (10, 3, 7, 12), (12, 7, 5, 14), (14, 5, 1, 9), (2, 6, 4, 0), (7, 3, 1, 5), (4, 15, 8, 0), (15, 14, 9, 8), (6, 13, 15, 4), (13, 12, 14, 15), (2, 11, 13, 6), (11, 10, 12, 13), (0, 8, 11, 2), (8, 9, 10, 11)])
_uv = me_cube_022.uv_layers.new(name='UVMap')
_uv.uv.foreach_set('vector', [0.5417, 0.0, 0.625, 0.0, 0.625, 0.25, 0.5417, 0.25, 0.5417, 0.25, 0.625, 0.25, 0.625, 0.5, 0.5417, 0.5, 0.5417, 0.5, 0.625, 0.5, 0.625, 0.75, 0.5417, 0.75, 0.5417, 0.75, 0.625, 0.75, 0.625, 1.0, 0.5417, 1.0, 0.125, 0.5, 0.375, 0.5, 0.375, 0.75, 0.125, 0.75, 0.625, 0.5, 0.875, 0.5, 0.875, 0.75, 0.625, 0.75, 0.375, 0.75, 0.4583, 0.75, 0.4583, 1.0, 0.375, 1.0, 0.4583, 0.75, 0.5417, 0.75, 0.5417, 1.0, 0.4583, 1.0, 0.375, 0.5, 0.4583, 0.5, 0.4583, 0.75, 0.375, 0.75, 0.4583, 0.5, 0.5417, 0.5, 0.5417, 0.75, 0.4583, 0.75, 0.375, 0.25, 0.4583, 0.25, 0.4583, 0.5, 0.375, 0.5, 0.4583, 0.25, 0.5417, 0.25, 0.5417, 0.5, 0.4583, 0.5, 0.375, 0.0, 0.4583, 0.0, 0.4583, 0.25, 0.375, 0.25, 0.4583, 0.0, 0.5417, 0.0, 0.5417, 0.25, 0.4583, 0.25])
me_cube_022.materials.append(mat_wood)
me_cube_022.use_remesh_fix_poles = True
me_cube_022.use_remesh_preserve_attributes = False
me_cube_022.use_mirror_vertex_groups = False
me_cube_022.update()
me_cube_023 = bpy.data.meshes.new('Cube.023')
me_cube_023.from_pydata([(0.08231, -0.7677, -0.3069), (0.08231, -0.7677, -0.1384), (0.08231, 0.1968, -0.3069), (0.08231, 0.1968, -0.1384), (0.1215, -0.7677, -0.3069), (0.1215, -0.7677, -0.1384), (0.1215, 0.1968, -0.3069), (0.1215, 0.1968, -0.1384), (0.08231, -0.7923, -0.2507), (0.08231, -0.7923, -0.1946), (0.08231, 0.1722, -0.1946), (0.08231, 0.1722, -0.2507), (0.1215, 0.1722, -0.1946), (0.1215, 0.1722, -0.2507), (0.1215, -0.7923, -0.1946), (0.1215, -0.7923, -0.2507)], [], [(9, 1, 3, 10), (10, 3, 7, 12), (12, 7, 5, 14), (14, 5, 1, 9), (2, 6, 4, 0), (7, 3, 1, 5), (4, 15, 8, 0), (15, 14, 9, 8), (6, 13, 15, 4), (13, 12, 14, 15), (2, 11, 13, 6), (11, 10, 12, 13), (0, 8, 11, 2), (8, 9, 10, 11)])
_uv = me_cube_023.uv_layers.new(name='UVMap')
_uv.uv.foreach_set('vector', [0.5417, 0.0, 0.625, 0.0, 0.625, 0.25, 0.5417, 0.25, 0.5417, 0.25, 0.625, 0.25, 0.625, 0.5, 0.5417, 0.5, 0.5417, 0.5, 0.625, 0.5, 0.625, 0.75, 0.5417, 0.75, 0.5417, 0.75, 0.625, 0.75, 0.625, 1.0, 0.5417, 1.0, 0.125, 0.5, 0.375, 0.5, 0.375, 0.75, 0.125, 0.75, 0.625, 0.5, 0.875, 0.5, 0.875, 0.75, 0.625, 0.75, 0.375, 0.75, 0.4583, 0.75, 0.4583, 1.0, 0.375, 1.0, 0.4583, 0.75, 0.5417, 0.75, 0.5417, 1.0, 0.4583, 1.0, 0.375, 0.5, 0.4583, 0.5, 0.4583, 0.75, 0.375, 0.75, 0.4583, 0.5, 0.5417, 0.5, 0.5417, 0.75, 0.4583, 0.75, 0.375, 0.25, 0.4583, 0.25, 0.4583, 0.5, 0.375, 0.5, 0.4583, 0.25, 0.5417, 0.25, 0.5417, 0.5, 0.4583, 0.5, 0.375, 0.0, 0.4583, 0.0, 0.4583, 0.25, 0.375, 0.25, 0.4583, 0.0, 0.5417, 0.0, 0.5417, 0.25, 0.4583, 0.25])
me_cube_023.materials.append(mat_wood)
me_cube_023.use_remesh_fix_poles = True
me_cube_023.use_remesh_preserve_attributes = False
me_cube_023.use_mirror_vertex_groups = False
me_cube_023.update()
me_cube_024 = bpy.data.meshes.new('Cube.024')
me_cube_024.from_pydata([(0.08231, -0.7677, -0.5564), (0.08231, -0.7677, -0.3878), (0.08231, 0.1968, -0.5564), (0.08231, 0.1968, -0.3878), (0.1215, -0.7677, -0.5564), (0.1215, -0.7677, -0.3878), (0.1215, 0.1968, -0.5564), (0.1215, 0.1968, -0.3878), (0.08231, -0.7923, -0.5002), (0.08231, -0.7923, -0.444), (0.08231, 0.1722, -0.444), (0.08231, 0.1722, -0.5002), (0.1215, 0.1722, -0.444), (0.1215, 0.1722, -0.5002), (0.1215, -0.7923, -0.444), (0.1215, -0.7923, -0.5002)], [], [(9, 1, 3, 10), (10, 3, 7, 12), (12, 7, 5, 14), (14, 5, 1, 9), (2, 6, 4, 0), (7, 3, 1, 5), (4, 15, 8, 0), (15, 14, 9, 8), (6, 13, 15, 4), (13, 12, 14, 15), (2, 11, 13, 6), (11, 10, 12, 13), (0, 8, 11, 2), (8, 9, 10, 11)])
_uv = me_cube_024.uv_layers.new(name='UVMap')
_uv.uv.foreach_set('vector', [0.5417, 0.0, 0.625, 0.0, 0.625, 0.25, 0.5417, 0.25, 0.5417, 0.25, 0.625, 0.25, 0.625, 0.5, 0.5417, 0.5, 0.5417, 0.5, 0.625, 0.5, 0.625, 0.75, 0.5417, 0.75, 0.5417, 0.75, 0.625, 0.75, 0.625, 1.0, 0.5417, 1.0, 0.125, 0.5, 0.375, 0.5, 0.375, 0.75, 0.125, 0.75, 0.625, 0.5, 0.875, 0.5, 0.875, 0.75, 0.625, 0.75, 0.375, 0.75, 0.4583, 0.75, 0.4583, 1.0, 0.375, 1.0, 0.4583, 0.75, 0.5417, 0.75, 0.5417, 1.0, 0.4583, 1.0, 0.375, 0.5, 0.4583, 0.5, 0.4583, 0.75, 0.375, 0.75, 0.4583, 0.5, 0.5417, 0.5, 0.5417, 0.75, 0.4583, 0.75, 0.375, 0.25, 0.4583, 0.25, 0.4583, 0.5, 0.375, 0.5, 0.4583, 0.25, 0.5417, 0.25, 0.5417, 0.5, 0.4583, 0.5, 0.375, 0.0, 0.4583, 0.0, 0.4583, 0.25, 0.375, 0.25, 0.4583, 0.0, 0.5417, 0.0, 0.5417, 0.25, 0.4583, 0.25])
me_cube_024.materials.append(mat_wood)
me_cube_024.use_remesh_fix_poles = True
me_cube_024.use_remesh_preserve_attributes = False
me_cube_024.use_mirror_vertex_groups = False
me_cube_024.update()
me_cube_025 = bpy.data.meshes.new('Cube.025')
me_cube_025.from_pydata([(0.08231, -0.7677, -0.79), (0.08231, -0.7677, -0.6214), (0.08231, 0.1968, -0.79), (0.08231, 0.1968, -0.6214), (0.1215, -0.7677, -0.79), (0.1215, -0.7677, -0.6214), (0.1215, 0.1968, -0.79), (0.1215, 0.1968, -0.6214), (0.08231, -0.7923, -0.7338), (0.08231, -0.7923, -0.6776), (0.08231, 0.1722, -0.6776), (0.08231, 0.1722, -0.7338), (0.1215, 0.1722, -0.6776), (0.1215, 0.1722, -0.7338), (0.1215, -0.7923, -0.6776), (0.1215, -0.7923, -0.7338)], [], [(9, 1, 3, 10), (10, 3, 7, 12), (12, 7, 5, 14), (14, 5, 1, 9), (2, 6, 4, 0), (7, 3, 1, 5), (4, 15, 8, 0), (15, 14, 9, 8), (6, 13, 15, 4), (13, 12, 14, 15), (2, 11, 13, 6), (11, 10, 12, 13), (0, 8, 11, 2), (8, 9, 10, 11)])
_uv = me_cube_025.uv_layers.new(name='UVMap')
_uv.uv.foreach_set('vector', [0.5417, 0.0, 0.625, 0.0, 0.625, 0.25, 0.5417, 0.25, 0.5417, 0.25, 0.625, 0.25, 0.625, 0.5, 0.5417, 0.5, 0.5417, 0.5, 0.625, 0.5, 0.625, 0.75, 0.5417, 0.75, 0.5417, 0.75, 0.625, 0.75, 0.625, 1.0, 0.5417, 1.0, 0.125, 0.5, 0.375, 0.5, 0.375, 0.75, 0.125, 0.75, 0.625, 0.5, 0.875, 0.5, 0.875, 0.75, 0.625, 0.75, 0.375, 0.75, 0.4583, 0.75, 0.4583, 1.0, 0.375, 1.0, 0.4583, 0.75, 0.5417, 0.75, 0.5417, 1.0, 0.4583, 1.0, 0.375, 0.5, 0.4583, 0.5, 0.4583, 0.75, 0.375, 0.75, 0.4583, 0.5, 0.5417, 0.5, 0.5417, 0.75, 0.4583, 0.75, 0.375, 0.25, 0.4583, 0.25, 0.4583, 0.5, 0.375, 0.5, 0.4583, 0.25, 0.5417, 0.25, 0.5417, 0.5, 0.4583, 0.5, 0.375, 0.0, 0.4583, 0.0, 0.4583, 0.25, 0.375, 0.25, 0.4583, 0.0, 0.5417, 0.0, 0.5417, 0.25, 0.4583, 0.25])
me_cube_025.materials.append(mat_wood)
me_cube_025.use_remesh_fix_poles = True
me_cube_025.use_remesh_preserve_attributes = False
me_cube_025.use_mirror_vertex_groups = False
me_cube_025.update()
me_cube_014 = bpy.data.meshes.new('Cube.014')
me_cube_014.from_pydata([(-0.03134, -1.01, -0.3262), (-0.03134, -1.01, -0.1576), (-0.03134, -0.04567, -0.3262), (-0.03134, -0.04567, -0.1576), (0.007847, -1.01, -0.3262), (0.007847, -1.01, -0.1576), (0.007847, -0.04567, -0.3262), (0.007847, -0.04567, -0.1576)], [], [(0, 1, 3, 2), (2, 3, 7, 6), (6, 7, 5, 4), (4, 5, 1, 0), (2, 6, 4, 0), (7, 3, 1, 5)])
_uv = me_cube_014.uv_layers.new(name='UVMap')
_uv.uv.foreach_set('vector', [0.375, 0.0, 0.625, 0.0, 0.625, 0.25, 0.375, 0.25, 0.375, 0.25, 0.625, 0.25, 0.625, 0.5, 0.375, 0.5, 0.375, 0.5, 0.625, 0.5, 0.625, 0.75, 0.375, 0.75, 0.375, 0.75, 0.625, 0.75, 0.625, 1.0, 0.375, 1.0, 0.125, 0.5, 0.375, 0.5, 0.375, 0.75, 0.125, 0.75, 0.625, 0.5, 0.875, 0.5, 0.875, 0.75, 0.625, 0.75])
me_cube_014.materials.append(mat_wood)
me_cube_014.use_remesh_fix_poles = True
me_cube_014.use_remesh_preserve_attributes = False
me_cube_014.use_mirror_vertex_groups = False
me_cube_014.update()
me_cube_001 = bpy.data.meshes.new('Cube.001')
me_cube_001.from_pydata([(-0.001682, -0.9675, 0.4175), (-0.001682, -0.9675, 0.586), (-0.001682, -0.002952, 0.4175), (-0.001682, -0.002952, 0.586), (0.03751, -0.9675, 0.4175), (0.03751, -0.9675, 0.586), (0.03751, -0.002952, 0.4175), (0.03751, -0.002952, 0.586)], [], [(0, 1, 3, 2), (2, 3, 7, 6), (6, 7, 5, 4), (4, 5, 1, 0), (2, 6, 4, 0), (7, 3, 1, 5)])
_uv = me_cube_001.uv_layers.new(name='UVMap')
_uv.uv.foreach_set('vector', [0.375, 0.0, 0.625, 0.0, 0.625, 0.25, 0.375, 0.25, 0.375, 0.25, 0.625, 0.25, 0.625, 0.5, 0.375, 0.5, 0.375, 0.5, 0.625, 0.5, 0.625, 0.75, 0.375, 0.75, 0.375, 0.75, 0.625, 0.75, 0.625, 1.0, 0.375, 1.0, 0.125, 0.5, 0.375, 0.5, 0.375, 0.75, 0.125, 0.75, 0.625, 0.5, 0.875, 0.5, 0.875, 0.75, 0.625, 0.75])
me_cube_001.materials.append(mat_wood)
me_cube_001.use_remesh_fix_poles = True
me_cube_001.use_remesh_preserve_attributes = False
me_cube_001.use_mirror_vertex_groups = False
me_cube_001.update()
me_cylinder_008 = bpy.data.meshes.new('Cylinder.008')
me_cylinder_008.from_pydata([(0.0, 0.1, -0.5), (0.0, 0.1, 0.5), (0.03827, 0.09239, -0.5), (0.03827, 0.09239, 0.5), (0.07071, 0.07071, -0.5), (0.07071, 0.07071, 0.5), (0.09239, 0.03827, -0.5), (0.09239, 0.03827, 0.5), (0.1, -4.371e-09, -0.5), (0.1, -4.371e-09, 0.5), (0.09239, -0.03827, -0.5), (0.09239, -0.03827, 0.5), (0.07071, -0.07071, -0.5), (0.07071, -0.07071, 0.5), (0.03827, -0.09239, -0.5), (0.03827, -0.09239, 0.5), (1.51e-08, -0.1, -0.5), (1.51e-08, -0.1, 0.5), (-0.03827, -0.09239, -0.5), (-0.03827, -0.09239, 0.5), (-0.07071, -0.07071, -0.5), (-0.07071, -0.07071, 0.5), (-0.09239, -0.03827, -0.5), (-0.09239, -0.03827, 0.5), (-0.1, 1.192e-09, -0.5), (-0.1, 1.192e-09, 0.5), (-0.09239, 0.03827, -0.5), (-0.09239, 0.03827, 0.5), (-0.07071, 0.07071, -0.5), (-0.07071, 0.07071, 0.5), (-0.03827, 0.09239, -0.5), (-0.03827, 0.09239, 0.5)], [], [(0, 1, 3, 2), (2, 3, 5, 4), (4, 5, 7, 6), (6, 7, 9, 8), (8, 9, 11, 10), (10, 11, 13, 12), (12, 13, 15, 14), (14, 15, 17, 16), (16, 17, 19, 18), (18, 19, 21, 20), (20, 21, 23, 22), (22, 23, 25, 24), (24, 25, 27, 26), (26, 27, 29, 28), (3, 1, 31, 29, 27, 25, 23, 21, 19, 17, 15, 13, 11, 9, 7, 5), (28, 29, 31, 30), (30, 31, 1, 0), (0, 2, 4, 6, 8, 10, 12, 14, 16, 18, 20, 22, 24, 26, 28, 30)])
_uv = me_cylinder_008.uv_layers.new(name='UVMap')
_uv.uv.foreach_set('vector', [1.0, 0.5, 1.0, 1.0, 0.9375, 1.0, 0.9375, 0.5, 0.9375, 0.5, 0.9375, 1.0, 0.875, 1.0, 0.875, 0.5, 0.875, 0.5, 0.875, 1.0, 0.8125, 1.0, 0.8125, 0.5, 0.8125, 0.5, 0.8125, 1.0, 0.75, 1.0, 0.75, 0.5, 0.75, 0.5, 0.75, 1.0, 0.6875, 1.0, 0.6875, 0.5, 0.6875, 0.5, 0.6875, 1.0, 0.625, 1.0, 0.625, 0.5, 0.625, 0.5, 0.625, 1.0, 0.5625, 1.0, 0.5625, 0.5, 0.5625, 0.5, 0.5625, 1.0, 0.5, 1.0, 0.5, 0.5, 0.5, 0.5, 0.5, 1.0, 0.4375, 1.0, 0.4375, 0.5, 0.4375, 0.5, 0.4375, 1.0, 0.375, 1.0, 0.375, 0.5, 0.375, 0.5, 0.375, 1.0, 0.3125, 1.0, 0.3125, 0.5, 0.3125, 0.5, 0.3125, 1.0, 0.25, 1.0, 0.25, 0.5, 0.25, 0.5, 0.25, 1.0, 0.1875, 1.0, 0.1875, 0.5, 0.1875, 0.5, 0.1875, 1.0, 0.125, 1.0, 0.125, 0.5, 0.3418, 0.4717, 0.25, 0.49, 0.1582, 0.4717, 0.08029, 0.4197, 0.02827, 0.3418, 0.01, 0.25, 0.02827, 0.1582, 0.08029, 0.08029, 0.1582, 0.02827, 0.25, 0.01, 0.3418, 0.02827, 0.4197, 0.08029, 0.4717, 0.1582, 0.49, 0.25, 0.4717, 0.3418, 0.4197, 0.4197, 0.125, 0.5, 0.125, 1.0, 0.0625, 1.0, 0.0625, 0.5, 0.0625, 0.5, 0.0625, 1.0, 0.0, 1.0, 0.0, 0.5, 0.75, 0.49, 0.8418, 0.4717, 0.9197, 0.4197, 0.9717, 0.3418, 0.99, 0.25, 0.9717, 0.1582, 0.9197, 0.08029, 0.8418, 0.02827, 0.75, 0.01, 0.6582, 0.02827, 0.5803, 0.08029, 0.5283, 0.1582, 0.51, 0.25, 0.5283, 0.3418, 0.5803, 0.4197, 0.6582, 0.4717])
me_cylinder_008.materials.append(mat_wood)
me_cylinder_008.use_remesh_fix_poles = True
me_cylinder_008.use_remesh_preserve_attributes = False
me_cylinder_008.use_mirror_vertex_groups = False
me_cylinder_008.update()
me_cylinder_009 = bpy.data.meshes.new('Cylinder.009')
me_cylinder_009.from_pydata([(0.0, 0.1, -0.5), (0.0, 0.1, 0.5), (0.03827, 0.09239, -0.5), (0.03827, 0.09239, 0.5), (0.07071, 0.07071, -0.5), (0.07071, 0.07071, 0.5), (0.09239, 0.03827, -0.5), (0.09239, 0.03827, 0.5), (0.1, -4.371e-09, -0.5), (0.1, -4.371e-09, 0.5), (0.09239, -0.03827, -0.5), (0.09239, -0.03827, 0.5), (0.07071, -0.07071, -0.5), (0.07071, -0.07071, 0.5), (0.03827, -0.09239, -0.5), (0.03827, -0.09239, 0.5), (1.51e-08, -0.1, -0.5), (1.51e-08, -0.1, 0.5), (-0.03827, -0.09239, -0.5), (-0.03827, -0.09239, 0.5), (-0.07071, -0.07071, -0.5), (-0.07071, -0.07071, 0.5), (-0.09239, -0.03827, -0.5), (-0.09239, -0.03827, 0.5), (-0.1, 1.192e-09, -0.5), (-0.1, 1.192e-09, 0.5), (-0.09239, 0.03827, -0.5), (-0.09239, 0.03827, 0.5), (-0.07071, 0.07071, -0.5), (-0.07071, 0.07071, 0.5), (-0.03827, 0.09239, -0.5), (-0.03827, 0.09239, 0.5)], [], [(0, 1, 3, 2), (2, 3, 5, 4), (4, 5, 7, 6), (6, 7, 9, 8), (8, 9, 11, 10), (10, 11, 13, 12), (12, 13, 15, 14), (14, 15, 17, 16), (16, 17, 19, 18), (18, 19, 21, 20), (20, 21, 23, 22), (22, 23, 25, 24), (24, 25, 27, 26), (26, 27, 29, 28), (3, 1, 31, 29, 27, 25, 23, 21, 19, 17, 15, 13, 11, 9, 7, 5), (28, 29, 31, 30), (30, 31, 1, 0), (0, 2, 4, 6, 8, 10, 12, 14, 16, 18, 20, 22, 24, 26, 28, 30)])
_uv = me_cylinder_009.uv_layers.new(name='UVMap')
_uv.uv.foreach_set('vector', [1.0, 0.5, 1.0, 1.0, 0.9375, 1.0, 0.9375, 0.5, 0.9375, 0.5, 0.9375, 1.0, 0.875, 1.0, 0.875, 0.5, 0.875, 0.5, 0.875, 1.0, 0.8125, 1.0, 0.8125, 0.5, 0.8125, 0.5, 0.8125, 1.0, 0.75, 1.0, 0.75, 0.5, 0.75, 0.5, 0.75, 1.0, 0.6875, 1.0, 0.6875, 0.5, 0.6875, 0.5, 0.6875, 1.0, 0.625, 1.0, 0.625, 0.5, 0.625, 0.5, 0.625, 1.0, 0.5625, 1.0, 0.5625, 0.5, 0.5625, 0.5, 0.5625, 1.0, 0.5, 1.0, 0.5, 0.5, 0.5, 0.5, 0.5, 1.0, 0.4375, 1.0, 0.4375, 0.5, 0.4375, 0.5, 0.4375, 1.0, 0.375, 1.0, 0.375, 0.5, 0.375, 0.5, 0.375, 1.0, 0.3125, 1.0, 0.3125, 0.5, 0.3125, 0.5, 0.3125, 1.0, 0.25, 1.0, 0.25, 0.5, 0.25, 0.5, 0.25, 1.0, 0.1875, 1.0, 0.1875, 0.5, 0.1875, 0.5, 0.1875, 1.0, 0.125, 1.0, 0.125, 0.5, 0.3418, 0.4717, 0.25, 0.49, 0.1582, 0.4717, 0.08029, 0.4197, 0.02827, 0.3418, 0.01, 0.25, 0.02827, 0.1582, 0.08029, 0.08029, 0.1582, 0.02827, 0.25, 0.01, 0.3418, 0.02827, 0.4197, 0.08029, 0.4717, 0.1582, 0.49, 0.25, 0.4717, 0.3418, 0.4197, 0.4197, 0.125, 0.5, 0.125, 1.0, 0.0625, 1.0, 0.0625, 0.5, 0.0625, 0.5, 0.0625, 1.0, 0.0, 1.0, 0.0, 0.5, 0.75, 0.49, 0.8418, 0.4717, 0.9197, 0.4197, 0.9717, 0.3418, 0.99, 0.25, 0.9717, 0.1582, 0.9197, 0.08029, 0.8418, 0.02827, 0.75, 0.01, 0.6582, 0.02827, 0.5803, 0.08029, 0.5283, 0.1582, 0.51, 0.25, 0.5283, 0.3418, 0.5803, 0.4197, 0.6582, 0.4717])
me_cylinder_009.materials.append(mat_wood)
me_cylinder_009.use_remesh_fix_poles = True
me_cylinder_009.use_remesh_preserve_attributes = False
me_cylinder_009.use_mirror_vertex_groups = False
me_cylinder_009.update()
me_cube_010 = bpy.data.meshes.new('Cube.010')
me_cube_010.from_pydata([(-0.02046, -0.4697, 0.2728), (-0.02046, -0.4697, 0.4414), (-0.02046, 0.4652, 0.2728), (-0.02046, 0.4652, 0.4414), (0.01873, -0.4697, 0.2728), (0.01873, -0.4697, 0.4414), (0.01873, 0.4652, 0.2728), (0.01873, 0.4652, 0.4414)], [], [(0, 1, 3, 2), (2, 3, 7, 6), (6, 7, 5, 4), (4, 5, 1, 0), (2, 6, 4, 0), (7, 3, 1, 5)])
_uv = me_cube_010.uv_layers.new(name='UVMap')
_uv.uv.foreach_set('vector', [0.375, 0.0, 0.625, 0.0, 0.625, 0.25, 0.375, 0.25, 0.375, 0.25, 0.625, 0.25, 0.625, 0.5, 0.375, 0.5, 0.375, 0.5, 0.625, 0.5, 0.625, 0.75, 0.375, 0.75, 0.375, 0.75, 0.625, 0.75, 0.625, 1.0, 0.375, 1.0, 0.125, 0.5, 0.375, 0.5, 0.375, 0.75, 0.125, 0.75, 0.625, 0.5, 0.875, 0.5, 0.875, 0.75, 0.625, 0.75])
me_cube_010.materials.append(mat_wood)
me_cube_010.use_remesh_fix_poles = True
me_cube_010.use_remesh_preserve_attributes = False
me_cube_010.use_mirror_vertex_groups = False
me_cube_010.update()
me_cube_011 = bpy.data.meshes.new('Cube.011')
me_cube_011.from_pydata([(-0.02046, -0.4697, 0.2728), (-0.02046, -0.4697, 0.4414), (-0.02046, 0.4652, 0.2728), (-0.02046, 0.4652, 0.4414), (0.01873, -0.4697, 0.2728), (0.01873, -0.4697, 0.4414), (0.01873, 0.4652, 0.2728), (0.01873, 0.4652, 0.4414)], [], [(0, 1, 3, 2), (2, 3, 7, 6), (6, 7, 5, 4), (4, 5, 1, 0), (2, 6, 4, 0), (7, 3, 1, 5)])
_uv = me_cube_011.uv_layers.new(name='UVMap')
_uv.uv.foreach_set('vector', [0.375, 0.0, 0.625, 0.0, 0.625, 0.25, 0.375, 0.25, 0.375, 0.25, 0.625, 0.25, 0.625, 0.5, 0.375, 0.5, 0.375, 0.5, 0.625, 0.5, 0.625, 0.75, 0.375, 0.75, 0.375, 0.75, 0.625, 0.75, 0.625, 1.0, 0.375, 1.0, 0.125, 0.5, 0.375, 0.5, 0.375, 0.75, 0.125, 0.75, 0.625, 0.5, 0.875, 0.5, 0.875, 0.75, 0.625, 0.75])
me_cube_011.materials.append(mat_wood)
me_cube_011.use_remesh_fix_poles = True
me_cube_011.use_remesh_preserve_attributes = False
me_cube_011.use_mirror_vertex_groups = False
me_cube_011.update()
me_cylinder_002 = bpy.data.meshes.new('Cylinder.002')
me_cylinder_002.from_pydata([(0.0, 0.1, -0.5), (0.0, 0.1, 0.5), (0.03827, 0.09239, -0.5), (0.03827, 0.09239, 0.5), (0.07071, 0.07071, -0.5), (0.07071, 0.07071, 0.5), (0.09239, 0.03827, -0.5), (0.09239, 0.03827, 0.5), (0.1, -4.371e-09, -0.5), (0.1, -4.371e-09, 0.5), (0.09239, -0.03827, -0.5), (0.09239, -0.03827, 0.5), (0.07071, -0.07071, -0.5), (0.07071, -0.07071, 0.5), (0.03827, -0.09239, -0.5), (0.03827, -0.09239, 0.5), (1.51e-08, -0.1, -0.5), (1.51e-08, -0.1, 0.5), (-0.03827, -0.09239, -0.5), (-0.03827, -0.09239, 0.5), (-0.07071, -0.07071, -0.5), (-0.07071, -0.07071, 0.5), (-0.09239, -0.03827, -0.5), (-0.09239, -0.03827, 0.5), (-0.1, 1.192e-09, -0.5), (-0.1, 1.192e-09, 0.5), (-0.09239, 0.03827, -0.5), (-0.09239, 0.03827, 0.5), (-0.07071, 0.07071, -0.5), (-0.07071, 0.07071, 0.5), (-0.03827, 0.09239, -0.5), (-0.03827, 0.09239, 0.5)], [], [(0, 1, 3, 2), (2, 3, 5, 4), (4, 5, 7, 6), (6, 7, 9, 8), (8, 9, 11, 10), (10, 11, 13, 12), (12, 13, 15, 14), (14, 15, 17, 16), (16, 17, 19, 18), (18, 19, 21, 20), (20, 21, 23, 22), (22, 23, 25, 24), (24, 25, 27, 26), (26, 27, 29, 28), (3, 1, 31, 29, 27, 25, 23, 21, 19, 17, 15, 13, 11, 9, 7, 5), (28, 29, 31, 30), (30, 31, 1, 0), (0, 2, 4, 6, 8, 10, 12, 14, 16, 18, 20, 22, 24, 26, 28, 30)])
_uv = me_cylinder_002.uv_layers.new(name='UVMap')
_uv.uv.foreach_set('vector', [1.0, 0.5, 1.0, 1.0, 0.9375, 1.0, 0.9375, 0.5, 0.9375, 0.5, 0.9375, 1.0, 0.875, 1.0, 0.875, 0.5, 0.875, 0.5, 0.875, 1.0, 0.8125, 1.0, 0.8125, 0.5, 0.8125, 0.5, 0.8125, 1.0, 0.75, 1.0, 0.75, 0.5, 0.75, 0.5, 0.75, 1.0, 0.6875, 1.0, 0.6875, 0.5, 0.6875, 0.5, 0.6875, 1.0, 0.625, 1.0, 0.625, 0.5, 0.625, 0.5, 0.625, 1.0, 0.5625, 1.0, 0.5625, 0.5, 0.5625, 0.5, 0.5625, 1.0, 0.5, 1.0, 0.5, 0.5, 0.5, 0.5, 0.5, 1.0, 0.4375, 1.0, 0.4375, 0.5, 0.4375, 0.5, 0.4375, 1.0, 0.375, 1.0, 0.375, 0.5, 0.375, 0.5, 0.375, 1.0, 0.3125, 1.0, 0.3125, 0.5, 0.3125, 0.5, 0.3125, 1.0, 0.25, 1.0, 0.25, 0.5, 0.25, 0.5, 0.25, 1.0, 0.1875, 1.0, 0.1875, 0.5, 0.1875, 0.5, 0.1875, 1.0, 0.125, 1.0, 0.125, 0.5, 0.3418, 0.4717, 0.25, 0.49, 0.1582, 0.4717, 0.08029, 0.4197, 0.02827, 0.3418, 0.01, 0.25, 0.02827, 0.1582, 0.08029, 0.08029, 0.1582, 0.02827, 0.25, 0.01, 0.3418, 0.02827, 0.4197, 0.08029, 0.4717, 0.1582, 0.49, 0.25, 0.4717, 0.3418, 0.4197, 0.4197, 0.125, 0.5, 0.125, 1.0, 0.0625, 1.0, 0.0625, 0.5, 0.0625, 0.5, 0.0625, 1.0, 0.0, 1.0, 0.0, 0.5, 0.75, 0.49, 0.8418, 0.4717, 0.9197, 0.4197, 0.9717, 0.3418, 0.99, 0.25, 0.9717, 0.1582, 0.9197, 0.08029, 0.8418, 0.02827, 0.75, 0.01, 0.6582, 0.02827, 0.5803, 0.08029, 0.5283, 0.1582, 0.51, 0.25, 0.5283, 0.3418, 0.5803, 0.4197, 0.6582, 0.4717])
me_cylinder_002.materials.append(mat_wood)
me_cylinder_002.use_remesh_fix_poles = True
me_cylinder_002.use_remesh_preserve_attributes = False
me_cylinder_002.use_mirror_vertex_groups = False
me_cylinder_002.update()
me_cube_004 = bpy.data.meshes.new('Cube.004')
me_cube_004.from_pydata([(-0.02046, -0.4697, 0.2728), (-0.02046, -0.4697, 0.4414), (-0.02046, 0.4652, 0.2728), (-0.02046, 0.4652, 0.4414), (0.01873, -0.4697, 0.2728), (0.01873, -0.4697, 0.4414), (0.01873, 0.4652, 0.2728), (0.01873, 0.4652, 0.4414)], [], [(0, 1, 3, 2), (2, 3, 7, 6), (6, 7, 5, 4), (4, 5, 1, 0), (2, 6, 4, 0), (7, 3, 1, 5)])
_uv = me_cube_004.uv_layers.new(name='UVMap')
_uv.uv.foreach_set('vector', [0.375, 0.0, 0.625, 0.0, 0.625, 0.25, 0.375, 0.25, 0.375, 0.25, 0.625, 0.25, 0.625, 0.5, 0.375, 0.5, 0.375, 0.5, 0.625, 0.5, 0.625, 0.75, 0.375, 0.75, 0.375, 0.75, 0.625, 0.75, 0.625, 1.0, 0.375, 1.0, 0.125, 0.5, 0.375, 0.5, 0.375, 0.75, 0.125, 0.75, 0.625, 0.5, 0.875, 0.5, 0.875, 0.75, 0.625, 0.75])
me_cube_004.materials.append(mat_wood)
me_cube_004.use_remesh_fix_poles = True
me_cube_004.use_remesh_preserve_attributes = False
me_cube_004.use_mirror_vertex_groups = False
me_cube_004.update()
me_cube_005 = bpy.data.meshes.new('Cube.005')
me_cube_005.from_pydata([(-0.02046, -0.4697, 0.2728), (-0.02046, -0.4697, 0.4414), (-0.02046, 0.4652, 0.2728), (-0.02046, 0.4652, 0.4414), (0.01873, -0.4697, 0.2728), (0.01873, -0.4697, 0.4414), (0.01873, 0.4652, 0.2728), (0.01873, 0.4652, 0.4414)], [], [(0, 1, 3, 2), (2, 3, 7, 6), (6, 7, 5, 4), (4, 5, 1, 0), (2, 6, 4, 0), (7, 3, 1, 5)])
_uv = me_cube_005.uv_layers.new(name='UVMap')
_uv.uv.foreach_set('vector', [0.375, 0.0, 0.625, 0.0, 0.625, 0.25, 0.375, 0.25, 0.375, 0.25, 0.625, 0.25, 0.625, 0.5, 0.375, 0.5, 0.375, 0.5, 0.625, 0.5, 0.625, 0.75, 0.375, 0.75, 0.375, 0.75, 0.625, 0.75, 0.625, 1.0, 0.375, 1.0, 0.125, 0.5, 0.375, 0.5, 0.375, 0.75, 0.125, 0.75, 0.625, 0.5, 0.875, 0.5, 0.875, 0.75, 0.625, 0.75])
me_cube_005.materials.append(mat_wood)
me_cube_005.use_remesh_fix_poles = True
me_cube_005.use_remesh_preserve_attributes = False
me_cube_005.use_mirror_vertex_groups = False
me_cube_005.update()
me_cylinder_004 = bpy.data.meshes.new('Cylinder.004')
me_cylinder_004.from_pydata([(0.0, 0.1, -0.5), (0.0, 0.1, 0.5), (0.03827, 0.09239, -0.5), (0.03827, 0.09239, 0.5), (0.07071, 0.07071, -0.5), (0.07071, 0.07071, 0.5), (0.09239, 0.03827, -0.5), (0.09239, 0.03827, 0.5), (0.1, -4.371e-09, -0.5), (0.1, -4.371e-09, 0.5), (0.09239, -0.03827, -0.5), (0.09239, -0.03827, 0.5), (0.07071, -0.07071, -0.5), (0.07071, -0.07071, 0.5), (0.03827, -0.09239, -0.5), (0.03827, -0.09239, 0.5), (1.51e-08, -0.1, -0.5), (1.51e-08, -0.1, 0.5), (-0.03827, -0.09239, -0.5), (-0.03827, -0.09239, 0.5), (-0.07071, -0.07071, -0.5), (-0.07071, -0.07071, 0.5), (-0.09239, -0.03827, -0.5), (-0.09239, -0.03827, 0.5), (-0.1, 1.192e-09, -0.5), (-0.1, 1.192e-09, 0.5), (-0.09239, 0.03827, -0.5), (-0.09239, 0.03827, 0.5), (-0.07071, 0.07071, -0.5), (-0.07071, 0.07071, 0.5), (-0.03827, 0.09239, -0.5), (-0.03827, 0.09239, 0.5)], [], [(0, 1, 3, 2), (2, 3, 5, 4), (4, 5, 7, 6), (6, 7, 9, 8), (8, 9, 11, 10), (10, 11, 13, 12), (12, 13, 15, 14), (14, 15, 17, 16), (16, 17, 19, 18), (18, 19, 21, 20), (20, 21, 23, 22), (22, 23, 25, 24), (24, 25, 27, 26), (26, 27, 29, 28), (3, 1, 31, 29, 27, 25, 23, 21, 19, 17, 15, 13, 11, 9, 7, 5), (28, 29, 31, 30), (30, 31, 1, 0), (0, 2, 4, 6, 8, 10, 12, 14, 16, 18, 20, 22, 24, 26, 28, 30)])
_uv = me_cylinder_004.uv_layers.new(name='UVMap')
_uv.uv.foreach_set('vector', [1.0, 0.5, 1.0, 1.0, 0.9375, 1.0, 0.9375, 0.5, 0.9375, 0.5, 0.9375, 1.0, 0.875, 1.0, 0.875, 0.5, 0.875, 0.5, 0.875, 1.0, 0.8125, 1.0, 0.8125, 0.5, 0.8125, 0.5, 0.8125, 1.0, 0.75, 1.0, 0.75, 0.5, 0.75, 0.5, 0.75, 1.0, 0.6875, 1.0, 0.6875, 0.5, 0.6875, 0.5, 0.6875, 1.0, 0.625, 1.0, 0.625, 0.5, 0.625, 0.5, 0.625, 1.0, 0.5625, 1.0, 0.5625, 0.5, 0.5625, 0.5, 0.5625, 1.0, 0.5, 1.0, 0.5, 0.5, 0.5, 0.5, 0.5, 1.0, 0.4375, 1.0, 0.4375, 0.5, 0.4375, 0.5, 0.4375, 1.0, 0.375, 1.0, 0.375, 0.5, 0.375, 0.5, 0.375, 1.0, 0.3125, 1.0, 0.3125, 0.5, 0.3125, 0.5, 0.3125, 1.0, 0.25, 1.0, 0.25, 0.5, 0.25, 0.5, 0.25, 1.0, 0.1875, 1.0, 0.1875, 0.5, 0.1875, 0.5, 0.1875, 1.0, 0.125, 1.0, 0.125, 0.5, 0.3418, 0.4717, 0.25, 0.49, 0.1582, 0.4717, 0.08029, 0.4197, 0.02827, 0.3418, 0.01, 0.25, 0.02827, 0.1582, 0.08029, 0.08029, 0.1582, 0.02827, 0.25, 0.01, 0.3418, 0.02827, 0.4197, 0.08029, 0.4717, 0.1582, 0.49, 0.25, 0.4717, 0.3418, 0.4197, 0.4197, 0.125, 0.5, 0.125, 1.0, 0.0625, 1.0, 0.0625, 0.5, 0.0625, 0.5, 0.0625, 1.0, 0.0, 1.0, 0.0, 0.5, 0.75, 0.49, 0.8418, 0.4717, 0.9197, 0.4197, 0.9717, 0.3418, 0.99, 0.25, 0.9717, 0.1582, 0.9197, 0.08029, 0.8418, 0.02827, 0.75, 0.01, 0.6582, 0.02827, 0.5803, 0.08029, 0.5283, 0.1582, 0.51, 0.25, 0.5283, 0.3418, 0.5803, 0.4197, 0.6582, 0.4717])
me_cylinder_004.materials.append(mat_wood)
me_cylinder_004.use_remesh_fix_poles = True
me_cylinder_004.use_remesh_preserve_attributes = False
me_cylinder_004.use_mirror_vertex_groups = False
me_cylinder_004.update()
me_cylinder_005 = bpy.data.meshes.new('Cylinder.005')
me_cylinder_005.from_pydata([(0.0, 0.1, -0.5), (0.0, 0.1, 0.5), (0.03827, 0.09239, -0.5), (0.03827, 0.09239, 0.5), (0.07071, 0.07071, -0.5), (0.07071, 0.07071, 0.5), (0.09239, 0.03827, -0.5), (0.09239, 0.03827, 0.5), (0.1, -4.371e-09, -0.5), (0.1, -4.371e-09, 0.5), (0.09239, -0.03827, -0.5), (0.09239, -0.03827, 0.5), (0.07071, -0.07071, -0.5), (0.07071, -0.07071, 0.5), (0.03827, -0.09239, -0.5), (0.03827, -0.09239, 0.5), (1.51e-08, -0.1, -0.5), (1.51e-08, -0.1, 0.5), (-0.03827, -0.09239, -0.5), (-0.03827, -0.09239, 0.5), (-0.07071, -0.07071, -0.5), (-0.07071, -0.07071, 0.5), (-0.09239, -0.03827, -0.5), (-0.09239, -0.03827, 0.5), (-0.1, 1.192e-09, -0.5), (-0.1, 1.192e-09, 0.5), (-0.09239, 0.03827, -0.5), (-0.09239, 0.03827, 0.5), (-0.07071, 0.07071, -0.5), (-0.07071, 0.07071, 0.5), (-0.03827, 0.09239, -0.5), (-0.03827, 0.09239, 0.5)], [], [(0, 1, 3, 2), (2, 3, 5, 4), (4, 5, 7, 6), (6, 7, 9, 8), (8, 9, 11, 10), (10, 11, 13, 12), (12, 13, 15, 14), (14, 15, 17, 16), (16, 17, 19, 18), (18, 19, 21, 20), (20, 21, 23, 22), (22, 23, 25, 24), (24, 25, 27, 26), (26, 27, 29, 28), (3, 1, 31, 29, 27, 25, 23, 21, 19, 17, 15, 13, 11, 9, 7, 5), (28, 29, 31, 30), (30, 31, 1, 0), (0, 2, 4, 6, 8, 10, 12, 14, 16, 18, 20, 22, 24, 26, 28, 30)])
_uv = me_cylinder_005.uv_layers.new(name='UVMap')
_uv.uv.foreach_set('vector', [1.0, 0.5, 1.0, 1.0, 0.9375, 1.0, 0.9375, 0.5, 0.9375, 0.5, 0.9375, 1.0, 0.875, 1.0, 0.875, 0.5, 0.875, 0.5, 0.875, 1.0, 0.8125, 1.0, 0.8125, 0.5, 0.8125, 0.5, 0.8125, 1.0, 0.75, 1.0, 0.75, 0.5, 0.75, 0.5, 0.75, 1.0, 0.6875, 1.0, 0.6875, 0.5, 0.6875, 0.5, 0.6875, 1.0, 0.625, 1.0, 0.625, 0.5, 0.625, 0.5, 0.625, 1.0, 0.5625, 1.0, 0.5625, 0.5, 0.5625, 0.5, 0.5625, 1.0, 0.5, 1.0, 0.5, 0.5, 0.5, 0.5, 0.5, 1.0, 0.4375, 1.0, 0.4375, 0.5, 0.4375, 0.5, 0.4375, 1.0, 0.375, 1.0, 0.375, 0.5, 0.375, 0.5, 0.375, 1.0, 0.3125, 1.0, 0.3125, 0.5, 0.3125, 0.5, 0.3125, 1.0, 0.25, 1.0, 0.25, 0.5, 0.25, 0.5, 0.25, 1.0, 0.1875, 1.0, 0.1875, 0.5, 0.1875, 0.5, 0.1875, 1.0, 0.125, 1.0, 0.125, 0.5, 0.3418, 0.4717, 0.25, 0.49, 0.1582, 0.4717, 0.08029, 0.4197, 0.02827, 0.3418, 0.01, 0.25, 0.02827, 0.1582, 0.08029, 0.08029, 0.1582, 0.02827, 0.25, 0.01, 0.3418, 0.02827, 0.4197, 0.08029, 0.4717, 0.1582, 0.49, 0.25, 0.4717, 0.3418, 0.4197, 0.4197, 0.125, 0.5, 0.125, 1.0, 0.0625, 1.0, 0.0625, 0.5, 0.0625, 0.5, 0.0625, 1.0, 0.0, 1.0, 0.0, 0.5, 0.75, 0.49, 0.8418, 0.4717, 0.9197, 0.4197, 0.9717, 0.3418, 0.99, 0.25, 0.9717, 0.1582, 0.9197, 0.08029, 0.8418, 0.02827, 0.75, 0.01, 0.6582, 0.02827, 0.5803, 0.08029, 0.5283, 0.1582, 0.51, 0.25, 0.5283, 0.3418, 0.5803, 0.4197, 0.6582, 0.4717])
me_cylinder_005.materials.append(mat_wood)
me_cylinder_005.use_remesh_fix_poles = True
me_cylinder_005.use_remesh_preserve_attributes = False
me_cylinder_005.use_mirror_vertex_groups = False
me_cylinder_005.update()
me_cube_006 = bpy.data.meshes.new('Cube.006')
me_cube_006.from_pydata([(-0.02046, -0.4697, 0.2728), (-0.02046, -0.4697, 0.4414), (-0.02046, 0.4652, 0.2728), (-0.02046, 0.4652, 0.4414), (0.01873, -0.4697, 0.2728), (0.01873, -0.4697, 0.4414), (0.01873, 0.4652, 0.2728), (0.01873, 0.4652, 0.4414)], [], [(0, 1, 3, 2), (2, 3, 7, 6), (6, 7, 5, 4), (4, 5, 1, 0), (2, 6, 4, 0), (7, 3, 1, 5)])
_uv = me_cube_006.uv_layers.new(name='UVMap')
_uv.uv.foreach_set('vector', [0.375, 0.0, 0.625, 0.0, 0.625, 0.25, 0.375, 0.25, 0.375, 0.25, 0.625, 0.25, 0.625, 0.5, 0.375, 0.5, 0.375, 0.5, 0.625, 0.5, 0.625, 0.75, 0.375, 0.75, 0.375, 0.75, 0.625, 0.75, 0.625, 1.0, 0.375, 1.0, 0.125, 0.5, 0.375, 0.5, 0.375, 0.75, 0.125, 0.75, 0.625, 0.5, 0.875, 0.5, 0.875, 0.75, 0.625, 0.75])
me_cube_006.materials.append(mat_wood)
me_cube_006.use_remesh_fix_poles = True
me_cube_006.use_remesh_preserve_attributes = False
me_cube_006.use_mirror_vertex_groups = False
me_cube_006.update()
me_cube_007 = bpy.data.meshes.new('Cube.007')
me_cube_007.from_pydata([(-0.02046, -0.4697, 0.2728), (-0.02046, -0.4697, 0.4414), (-0.02046, 0.4652, 0.2728), (-0.02046, 0.4652, 0.4414), (0.01873, -0.4697, 0.2728), (0.01873, -0.4697, 0.4414), (0.01873, 0.4652, 0.2728), (0.01873, 0.4652, 0.4414)], [], [(0, 1, 3, 2), (2, 3, 7, 6), (6, 7, 5, 4), (4, 5, 1, 0), (2, 6, 4, 0), (7, 3, 1, 5)])
_uv = me_cube_007.uv_layers.new(name='UVMap')
_uv.uv.foreach_set('vector', [0.375, 0.0, 0.625, 0.0, 0.625, 0.25, 0.375, 0.25, 0.375, 0.25, 0.625, 0.25, 0.625, 0.5, 0.375, 0.5, 0.375, 0.5, 0.625, 0.5, 0.625, 0.75, 0.375, 0.75, 0.375, 0.75, 0.625, 0.75, 0.625, 1.0, 0.375, 1.0, 0.125, 0.5, 0.375, 0.5, 0.375, 0.75, 0.125, 0.75, 0.625, 0.5, 0.875, 0.5, 0.875, 0.75, 0.625, 0.75])
me_cube_007.materials.append(mat_wood)
me_cube_007.use_remesh_fix_poles = True
me_cube_007.use_remesh_preserve_attributes = False
me_cube_007.use_mirror_vertex_groups = False
me_cube_007.update()
me_cylinder_006 = bpy.data.meshes.new('Cylinder.006')
me_cylinder_006.from_pydata([(0.0, 0.1, -0.5), (0.0, 0.1, 0.5), (0.03827, 0.09239, -0.5), (0.03827, 0.09239, 0.5), (0.07071, 0.07071, -0.5), (0.07071, 0.07071, 0.5), (0.09239, 0.03827, -0.5), (0.09239, 0.03827, 0.5), (0.1, -4.371e-09, -0.5), (0.1, -4.371e-09, 0.5), (0.09239, -0.03827, -0.5), (0.09239, -0.03827, 0.5), (0.07071, -0.07071, -0.5), (0.07071, -0.07071, 0.5), (0.03827, -0.09239, -0.5), (0.03827, -0.09239, 0.5), (1.51e-08, -0.1, -0.5), (1.51e-08, -0.1, 0.5), (-0.03827, -0.09239, -0.5), (-0.03827, -0.09239, 0.5), (-0.07071, -0.07071, -0.5), (-0.07071, -0.07071, 0.5), (-0.09239, -0.03827, -0.5), (-0.09239, -0.03827, 0.5), (-0.1, 1.192e-09, -0.5), (-0.1, 1.192e-09, 0.5), (-0.09239, 0.03827, -0.5), (-0.09239, 0.03827, 0.5), (-0.07071, 0.07071, -0.5), (-0.07071, 0.07071, 0.5), (-0.03827, 0.09239, -0.5), (-0.03827, 0.09239, 0.5)], [], [(0, 1, 3, 2), (2, 3, 5, 4), (4, 5, 7, 6), (6, 7, 9, 8), (8, 9, 11, 10), (10, 11, 13, 12), (12, 13, 15, 14), (14, 15, 17, 16), (16, 17, 19, 18), (18, 19, 21, 20), (20, 21, 23, 22), (22, 23, 25, 24), (24, 25, 27, 26), (26, 27, 29, 28), (3, 1, 31, 29, 27, 25, 23, 21, 19, 17, 15, 13, 11, 9, 7, 5), (28, 29, 31, 30), (30, 31, 1, 0), (0, 2, 4, 6, 8, 10, 12, 14, 16, 18, 20, 22, 24, 26, 28, 30)])
_uv = me_cylinder_006.uv_layers.new(name='UVMap')
_uv.uv.foreach_set('vector', [1.0, 0.5, 1.0, 1.0, 0.9375, 1.0, 0.9375, 0.5, 0.9375, 0.5, 0.9375, 1.0, 0.875, 1.0, 0.875, 0.5, 0.875, 0.5, 0.875, 1.0, 0.8125, 1.0, 0.8125, 0.5, 0.8125, 0.5, 0.8125, 1.0, 0.75, 1.0, 0.75, 0.5, 0.75, 0.5, 0.75, 1.0, 0.6875, 1.0, 0.6875, 0.5, 0.6875, 0.5, 0.6875, 1.0, 0.625, 1.0, 0.625, 0.5, 0.625, 0.5, 0.625, 1.0, 0.5625, 1.0, 0.5625, 0.5, 0.5625, 0.5, 0.5625, 1.0, 0.5, 1.0, 0.5, 0.5, 0.5, 0.5, 0.5, 1.0, 0.4375, 1.0, 0.4375, 0.5, 0.4375, 0.5, 0.4375, 1.0, 0.375, 1.0, 0.375, 0.5, 0.375, 0.5, 0.375, 1.0, 0.3125, 1.0, 0.3125, 0.5, 0.3125, 0.5, 0.3125, 1.0, 0.25, 1.0, 0.25, 0.5, 0.25, 0.5, 0.25, 1.0, 0.1875, 1.0, 0.1875, 0.5, 0.1875, 0.5, 0.1875, 1.0, 0.125, 1.0, 0.125, 0.5, 0.3418, 0.4717, 0.25, 0.49, 0.1582, 0.4717, 0.08029, 0.4197, 0.02827, 0.3418, 0.01, 0.25, 0.02827, 0.1582, 0.08029, 0.08029, 0.1582, 0.02827, 0.25, 0.01, 0.3418, 0.02827, 0.4197, 0.08029, 0.4717, 0.1582, 0.49, 0.25, 0.4717, 0.3418, 0.4197, 0.4197, 0.125, 0.5, 0.125, 1.0, 0.0625, 1.0, 0.0625, 0.5, 0.0625, 0.5, 0.0625, 1.0, 0.0, 1.0, 0.0, 0.5, 0.75, 0.49, 0.8418, 0.4717, 0.9197, 0.4197, 0.9717, 0.3418, 0.99, 0.25, 0.9717, 0.1582, 0.9197, 0.08029, 0.8418, 0.02827, 0.75, 0.01, 0.6582, 0.02827, 0.5803, 0.08029, 0.5283, 0.1582, 0.51, 0.25, 0.5283, 0.3418, 0.5803, 0.4197, 0.6582, 0.4717])
me_cylinder_006.materials.append(mat_wood)
me_cylinder_006.use_remesh_fix_poles = True
me_cylinder_006.use_remesh_preserve_attributes = False
me_cylinder_006.use_mirror_vertex_groups = False
me_cylinder_006.update()
me_cube_008 = bpy.data.meshes.new('Cube.008')
me_cube_008.from_pydata([(-0.02046, -0.4697, 0.2728), (-0.02046, -0.4697, 0.4414), (-0.02046, 0.4652, 0.2728), (-0.02046, 0.4652, 0.4414), (0.01873, -0.4697, 0.2728), (0.01873, -0.4697, 0.4414), (0.01873, 0.4652, 0.2728), (0.01873, 0.4652, 0.4414)], [], [(0, 1, 3, 2), (2, 3, 7, 6), (6, 7, 5, 4), (4, 5, 1, 0), (2, 6, 4, 0), (7, 3, 1, 5)])
_uv = me_cube_008.uv_layers.new(name='UVMap')
_uv.uv.foreach_set('vector', [0.375, 0.0, 0.625, 0.0, 0.625, 0.25, 0.375, 0.25, 0.375, 0.25, 0.625, 0.25, 0.625, 0.5, 0.375, 0.5, 0.375, 0.5, 0.625, 0.5, 0.625, 0.75, 0.375, 0.75, 0.375, 0.75, 0.625, 0.75, 0.625, 1.0, 0.375, 1.0, 0.125, 0.5, 0.375, 0.5, 0.375, 0.75, 0.125, 0.75, 0.625, 0.5, 0.875, 0.5, 0.875, 0.75, 0.625, 0.75])
me_cube_008.materials.append(mat_wood)
me_cube_008.use_remesh_fix_poles = True
me_cube_008.use_remesh_preserve_attributes = False
me_cube_008.use_mirror_vertex_groups = False
me_cube_008.update()
me_cube_009 = bpy.data.meshes.new('Cube.009')
me_cube_009.from_pydata([(-0.02046, -0.4697, 0.2728), (-0.02046, -0.4697, 0.4414), (-0.02046, 0.4652, 0.2728), (-0.02046, 0.4652, 0.4414), (0.01873, -0.4697, 0.2728), (0.01873, -0.4697, 0.4414), (0.01873, 0.4652, 0.2728), (0.01873, 0.4652, 0.4414)], [], [(0, 1, 3, 2), (2, 3, 7, 6), (6, 7, 5, 4), (4, 5, 1, 0), (2, 6, 4, 0), (7, 3, 1, 5)])
_uv = me_cube_009.uv_layers.new(name='UVMap')
_uv.uv.foreach_set('vector', [0.375, 0.0, 0.625, 0.0, 0.625, 0.25, 0.375, 0.25, 0.375, 0.25, 0.625, 0.25, 0.625, 0.5, 0.375, 0.5, 0.375, 0.5, 0.625, 0.5, 0.625, 0.75, 0.375, 0.75, 0.375, 0.75, 0.625, 0.75, 0.625, 1.0, 0.375, 1.0, 0.125, 0.5, 0.375, 0.5, 0.375, 0.75, 0.125, 0.75, 0.625, 0.5, 0.875, 0.5, 0.875, 0.75, 0.625, 0.75])
me_cube_009.materials.append(mat_wood)
me_cube_009.use_remesh_fix_poles = True
me_cube_009.use_remesh_preserve_attributes = False
me_cube_009.use_mirror_vertex_groups = False
me_cube_009.update()

# ---- objects
ob_light = bpy.data.objects.new('Light', light_light)
ob_camera = bpy.data.objects.new('Camera', cam_camera)
ob_post1 = bpy.data.objects.new('Post1', me_cylinder)
ob_post2 = bpy.data.objects.new('post2', me_cylinder_001)
ob_stop = bpy.data.objects.new('Stop', me_cube_026)
ob_stop_001 = bpy.data.objects.new('Stop.001', me_cube_027)
ob_bottom_rail = bpy.data.objects.new('Bottom Rail', me_cube_012)
ob_hinge = bpy.data.objects.new('Hinge', me_cylinder_011)
ob_hinge_001 = bpy.data.objects.new('Hinge.001', me_cylinder_012)
ob_picket = bpy.data.objects.new('Picket', me_cube_015)
ob_picket_001 = bpy.data.objects.new('Picket.001', me_cube_016)
ob_picket_002 = bpy.data.objects.new('Picket.002', me_cube_017)
ob_picket_003 = bpy.data.objects.new('Picket.003', me_cube_018)
ob_picket_004 = bpy.data.objects.new('Picket.004', me_cube_019)
ob_picket_005 = bpy.data.objects.new('Picket.005', me_cube_020)
ob_picket_006 = bpy.data.objects.new('Picket.006', me_cube_021)
ob_picket_007 = bpy.data.objects.new('Picket.007', me_cube_022)
ob_picket_008 = bpy.data.objects.new('Picket.008', me_cube_023)
ob_picket_009 = bpy.data.objects.new('Picket.009', me_cube_024)
ob_picket_010 = bpy.data.objects.new('Picket.010', me_cube_025)
ob_supportpost = bpy.data.objects.new('SupportPost', me_cube_014)
ob_toprail = bpy.data.objects.new('TopRail', me_cube_001)
ob_post1_004 = bpy.data.objects.new('Post1.004', me_cylinder_008)
ob_post2_002 = bpy.data.objects.new('post2.002', me_cylinder_009)
ob_cube_008 = bpy.data.objects.new('Cube.008', me_cube_010)
ob_cube_009 = bpy.data.objects.new('Cube.009', me_cube_011)
ob_post1_001 = bpy.data.objects.new('Post1.001', me_cylinder_002)
ob_cube_002 = bpy.data.objects.new('Cube.002', me_cube_004)
ob_cube_003 = bpy.data.objects.new('Cube.003', me_cube_005)
ob_post1_002 = bpy.data.objects.new('Post1.002', me_cylinder_004)
ob_post2_001 = bpy.data.objects.new('post2.001', me_cylinder_005)
ob_cube_004 = bpy.data.objects.new('Cube.004', me_cube_006)
ob_cube_005 = bpy.data.objects.new('Cube.005', me_cube_007)
ob_post1_003 = bpy.data.objects.new('Post1.003', me_cylinder_006)
ob_cube_006 = bpy.data.objects.new('Cube.006', me_cube_008)
ob_cube_007 = bpy.data.objects.new('Cube.007', me_cube_009)

# ---- transforms, parenting, visibility, modifiers, constraints
ob_light.location = (4.076, 1.005, 5.904)
ob_light.rotation_euler = (0.6503, 0.05522, 1.866)
ob_light.lock_rotations_4d = False
ob_light.empty_display_type = 'ARROWS'
ob_light.color = (0.0, 0.0, 0.0, 0.0)
ob_light.lineart.crease_threshold = 0.0
ob_camera.location = (7.359, -6.926, 4.958)
ob_camera.rotation_euler = (1.109, 0.0, 0.8149)
ob_camera.lock_rotations_4d = False
ob_camera.empty_display_type = 'ARROWS'
ob_camera.color = (0.0, 0.0, 0.0, 0.0)
ob_camera.display_type = 'WIRE'
ob_camera.lineart.crease_threshold = 0.0
ob_post1.location = (-2.0, -0.5, 0.5)
ob_post1.lineart.crease_threshold = 0.0
ob_post2.location = (-2.0, 0.5, 0.5)
ob_post2.lineart.crease_threshold = 0.0
ob_stop.location = (-2.071, -0.4126, 0.8478)
ob_stop.lineart.crease_threshold = 0.0
ob_stop_001.location = (-2.071, -0.4126, 0.3363)
ob_stop_001.lineart.crease_threshold = 0.0
ob_bottom_rail.location = (-2.019, 0.393, 0.3215)
ob_bottom_rail.scale = (1.0, 0.8052, 1.0)
ob_bottom_rail.lineart.crease_threshold = 0.0
ob_hinge.location = (-2.019, 0.393, 0.3215)
ob_hinge.scale = (1.949, 1.949, 1.8)
ob_hinge.lineart.crease_threshold = 0.0
ob_hinge_001.location = (-2.019, 0.393, 0.3215)
ob_hinge_001.scale = (1.949, 1.949, 1.8)
ob_hinge_001.lineart.crease_threshold = 0.0
ob_picket.location = (-2.019, 0.393, 0.3215)
ob_picket.rotation_euler = (-1.571, -0.0, 0.0)
ob_picket.scale = (0.457, 0.8472, 0.4352)
ob_picket.lineart.crease_threshold = 0.0
ob_picket_001.location = (-2.019, 0.393, 0.3215)
ob_picket_001.rotation_euler = (-1.571, -0.0, 0.0)
ob_picket_001.scale = (0.457, 0.8472, 0.4352)
ob_picket_001.lineart.crease_threshold = 0.0
ob_picket_002.location = (-2.019, 0.393, 0.3215)
ob_picket_002.rotation_euler = (-1.571, -0.0, 0.0)
ob_picket_002.scale = (0.457, 0.8472, 0.4352)
ob_picket_002.lineart.crease_threshold = 0.0
ob_picket_003.location = (-2.019, 0.393, 0.3215)
ob_picket_003.rotation_euler = (-1.571, -0.0, 0.0)
ob_picket_003.scale = (0.457, 0.8472, 0.4352)
ob_picket_003.lineart.crease_threshold = 0.0
ob_picket_004.location = (-2.019, 0.393, 0.3215)
ob_picket_004.rotation_euler = (-1.571, -0.0, 0.0)
ob_picket_004.scale = (0.457, 0.8472, 0.4352)
ob_picket_004.lineart.crease_threshold = 0.0
ob_picket_005.location = (-2.019, 0.393, 0.3215)
ob_picket_005.rotation_euler = (-1.571, -0.0, 0.0)
ob_picket_005.scale = (0.457, 0.8472, 0.4352)
ob_picket_005.lineart.crease_threshold = 0.0
ob_picket_006.location = (-2.019, 0.393, 0.3215)
ob_picket_006.rotation_euler = (-1.571, -0.0, 0.0)
ob_picket_006.scale = (0.457, 0.8472, 0.4352)
ob_picket_006.lineart.crease_threshold = 0.0
ob_picket_007.location = (-2.019, 0.393, 0.3215)
ob_picket_007.rotation_euler = (-1.571, -0.0, 0.0)
ob_picket_007.scale = (0.457, 0.8472, 0.4352)
ob_picket_007.lineart.crease_threshold = 0.0
ob_picket_008.location = (-2.019, 0.393, 0.3215)
ob_picket_008.rotation_euler = (-1.571, -0.0, 0.0)
ob_picket_008.scale = (0.457, 0.8472, 0.4352)
ob_picket_008.lineart.crease_threshold = 0.0
ob_picket_009.location = (-2.019, 0.393, 0.3215)
ob_picket_009.rotation_euler = (-1.571, -0.0, 0.0)
ob_picket_009.scale = (0.457, 0.8472, 0.4352)
ob_picket_009.lineart.crease_threshold = 0.0
ob_picket_010.location = (-2.019, 0.393, 0.3215)
ob_picket_010.rotation_euler = (-1.571, -0.0, 0.0)
ob_picket_010.scale = (0.457, 0.8472, 0.4352)
ob_picket_010.lineart.crease_threshold = 0.0
ob_supportpost.location = (-2.019, 0.393, 0.3215)
ob_supportpost.rotation_euler = (-0.7854, -0.0, 0.0)
ob_supportpost.scale = (0.457, 0.8472, 0.4352)
ob_supportpost.lineart.crease_threshold = 0.0
ob_toprail.location = (-2.019, 0.393, 0.3215)
ob_toprail.scale = (1.0, 0.8052, 1.0)
ob_toprail.lineart.crease_threshold = 0.0
ob_post1_004.location = (2.0, -0.5, 0.5)
ob_post1_004.lineart.crease_threshold = 0.0
ob_post2_002.location = (2.0, 0.5, 0.5)
ob_post2_002.lineart.crease_threshold = 0.0
ob_cube_008.location = (2.0, 0.0, 0.4662)
ob_cube_008.lineart.crease_threshold = 0.0
ob_cube_009.location = (2.0, 0.0, 0.1281)
ob_cube_009.lineart.crease_threshold = 0.0
ob_post1_001.location = (1.0, -0.5, 0.5)
ob_post1_001.lineart.crease_threshold = 0.0
ob_cube_002.location = (1.0, 0.0, 0.4662)
ob_cube_002.lineart.crease_threshold = 0.0
ob_cube_003.location = (1.0, 0.0, 0.1281)
ob_cube_003.lineart.crease_threshold = 0.0
ob_post1_002.location = (0.0, -1.0, 0.5)
ob_post1_002.lineart.crease_threshold = 0.0
ob_post2_001.location = (0.0, 1.0, 0.5)
ob_post2_001.lineart.crease_threshold = 0.0
ob_cube_004.location = (0.0, 0.0, 0.4662)
ob_cube_004.scale = (1.0, -2.044, 1.0)
ob_cube_004.lineart.crease_threshold = 0.0
ob_cube_005.location = (0.0, 0.0, 0.1281)
ob_cube_005.scale = (1.0, 2.118, 1.0)
ob_cube_005.lineart.crease_threshold = 0.0
ob_post1_003.location = (-1.0, -1.0, 0.5)
ob_post1_003.lineart.crease_threshold = 0.0
ob_cube_006.location = (-1.0, 0.0, 0.4662)
ob_cube_006.scale = (1.0, -2.044, 1.0)
ob_cube_006.lineart.crease_threshold = 0.0
ob_cube_007.location = (-1.0, 0.0, 0.1281)
ob_cube_007.scale = (1.0, 2.118, 1.0)
ob_cube_007.lineart.crease_threshold = 0.0

# ---- collection membership
col_collection.objects.link(ob_light)
col_collection.objects.link(ob_camera)
col_fencegate.objects.link(ob_post1)
col_fencegate.objects.link(ob_post2)
col_fencegate.objects.link(ob_stop)
col_fencegate.objects.link(ob_stop_001)
col_gate.objects.link(ob_bottom_rail)
col_gate.objects.link(ob_hinge)
col_gate.objects.link(ob_hinge_001)
col_gate.objects.link(ob_picket)
col_gate.objects.link(ob_picket_001)
col_gate.objects.link(ob_picket_002)
col_gate.objects.link(ob_picket_003)
col_gate.objects.link(ob_picket_004)
col_gate.objects.link(ob_picket_005)
col_gate.objects.link(ob_picket_006)
col_gate.objects.link(ob_picket_007)
col_gate.objects.link(ob_picket_008)
col_gate.objects.link(ob_picket_009)
col_gate.objects.link(ob_picket_010)
col_gate.objects.link(ob_supportpost)
col_gate.objects.link(ob_toprail)
col_fenceshort_001.objects.link(ob_post1_004)
col_fenceshort_001.objects.link(ob_post2_002)
col_fenceshort_001.objects.link(ob_cube_008)
col_fenceshort_001.objects.link(ob_cube_009)
col_fenceshortopen.objects.link(ob_post1_001)
col_fenceshortopen.objects.link(ob_cube_002)
col_fenceshortopen.objects.link(ob_cube_003)
col_fencelong.objects.link(ob_post1_002)
col_fencelong.objects.link(ob_post2_001)
col_fencelong.objects.link(ob_cube_004)
col_fencelong.objects.link(ob_cube_005)
col_fencelongopen.objects.link(ob_post1_003)
col_fencelongopen.objects.link(ob_cube_006)
col_fencelongopen.objects.link(ob_cube_007)

# ---- scene / render settings (as saved in the file)
scene.camera = ob_camera
scene.frame_start = 1; scene.frame_end = 250; scene.frame_set(1)
scene.render.engine = 'CYCLES'
scene.cycles.use_denoising = False
scene.cycles.samples = 128
scene.cycles.sampling_pattern = 'TABULATED_SOBOL'
scene.cycles.use_adaptive_sampling = False
scene.cycles.use_light_tree = False
scene.view_settings.view_transform = 'Filmic'
bpy.context.view_layer.update()
